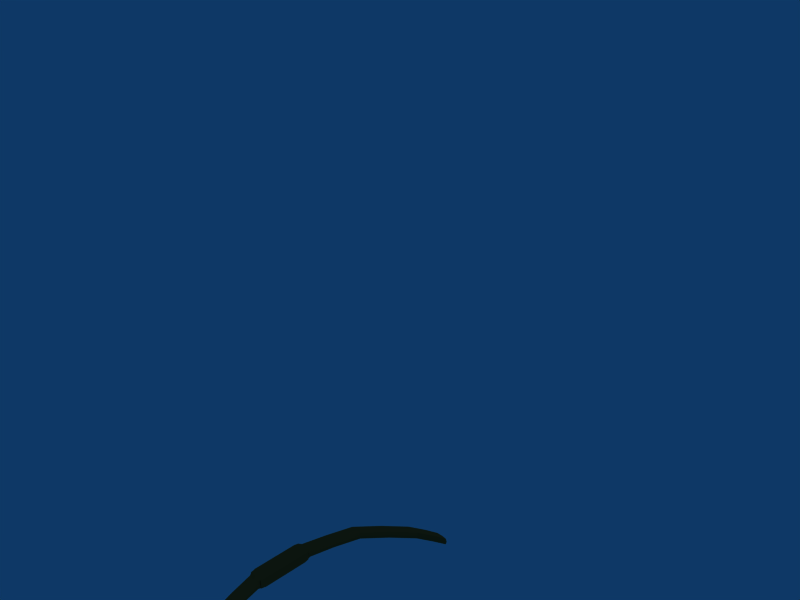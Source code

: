 # Source: bow6.blend  (saved by Blender 2.63.0; exported with 4.5.12 LTS)
import bpy
from mathutils import Matrix  # noqa: F401  (used for matrix-valued properties, if any)

bpy.ops.wm.read_factory_settings(use_empty=True)
scene = bpy.context.scene
scene.name = 'Scene'

# ---- collections
col_collection_1 = bpy.data.collections.new('Collection 1'); scene.collection.children.link(col_collection_1)

# ---- materials (node trees are filled in below, after node groups)
mat_material = bpy.data.materials.new('Material')
mat_material.alpha_threshold = 0.0
mat_material.use_transparent_shadow = False
mat_material.preview_render_type = 'FLAT'
mat_material.diffuse_color = (0.5136, 0.3209, 0.1328, 1.0)
mat_material.specular_color = (0.3628, 0.305, 0.2862)
mat_material.roughness = 0.5
mat_material.specular_intensity = 0.0
mat_material.line_color = (0.0, 0.0, 0.0, 1.0)

# ---- material node trees

# ---- world
world_world = bpy.data.worlds.new('World'); scene.world = world_world
world_world.color = (0.05656, 0.2208, 0.4)
world_world.use_sun_shadow = False
world_world.sun_shadow_jitter_overblur = 0.0
world_world.cycles.sampling_method = 'MANUAL'
world_world.cycles.sample_map_resolution = 256

# ---- cameras
cam_camera = bpy.data.cameras.new('Camera')
cam_camera.passepartout_alpha = 0.2
cam_camera.clip_end = 100.0
cam_camera.lens = 35.0
cam_camera.sensor_width = 32.0
cam_camera.sensor_height = 18.0
cam_camera.ortho_scale = 7.314
cam_camera.show_passepartout = False
cam_camera.show_safe_areas = True
cam_camera.dof.focus_distance = 0.0
cam_camera.dof.aperture_fstop = 128.0

# ---- lights
light_spot = bpy.data.lights.new('Spot', 'POINT')
light_spot.transmission_factor = 0.0
light_spot.cutoff_distance = 30.0
light_spot.energy = 100.0
light_spot.shadow_buffer_clip_start = 1.001
light_spot.shadow_soft_size = 1.0
light_spot.shadow_maximum_resolution = 0.006
light_spot.use_absolute_resolution = True
light_spot.cycles.use_multiple_importance_sampling = False

# ---- meshes
me_cube = bpy.data.meshes.new('Cube')
me_cube.from_pydata([(-0.7938, -0.5938, -0.9963), (-0.5125, -0.8875, -0.9963), (-0.6, -0.8875, -0.9963), (-0.8812, -0.5937, -0.9963), (-0.7937, -0.5938, -0.9438), (-0.5125, -0.8875, -0.9438), (-0.6, -0.8875, -0.9438), (-0.8812, -0.5938, -0.9438), (-0.9905, -0.22, -0.9425), (-0.9, -0.22, -0.9425), (-0.9905, -0.22, -0.9975), (-0.9, -0.22, -0.9975), (-0.9, 0.22, -0.9975), (-0.9905, 0.22, -0.9975), (-0.9, 0.22, -0.9425), (-0.9905, 0.22, -0.9425), (-0.8812, 0.5938, -0.9438), (-0.7937, 0.5937, -0.9438), (-0.8812, 0.5938, -0.9963), (-0.7938, 0.5937, -0.9963), (-0.5125, 0.8875, -0.9962), (-0.6, 0.8875, -0.9962), (-0.5125, 0.8875, -0.9438), (-0.6, 0.8875, -0.9438), (-0.8994, 0.2, -0.9431), (-0.8994, 0.2, -0.9969), (-0.8994, -0.2, -0.9969), (-0.8994, -0.2, -0.9431), (-0.8906, -0.175, -0.9431), (-0.8906, -0.175, -0.9969), (-0.8906, 0.175, -0.9969), (-0.8906, 0.175, -0.9431), (-1.009, 0.175, -0.9431), (-1.009, 0.175, -0.9969), (-1.009, -0.175, -0.9969), (-1.009, -0.175, -0.9431), (-1.009, -0.1667, -0.9308), (-1.009, 0.1667, -0.9308), (-0.8908, 0.1667, -0.9308), (-0.8908, -0.1667, -0.9308), (-0.8994, -0.175, -0.9306), (-0.8994, 0.175, -0.9306), (-0.9944, 0.175, -0.9306), (-0.9062, 0.175, -0.9306), (-0.9062, -0.175, -0.9306), (-0.9944, -0.175, -0.9306), (-1.009, -0.1667, -1.009), (-1.009, 0.1667, -1.009), (-0.8908, 0.1667, -1.009), (-0.8908, -0.1667, -1.009), (-0.8994, -0.175, -1.009), (-0.8994, 0.175, -1.009), (-0.9944, 0.175, -1.009), (-0.9063, 0.175, -1.009), (-0.9063, -0.175, -1.009), (-0.9944, -0.175, -1.009), (-0.325, 0.9917, -0.995), (-0.4083, 0.9917, -0.995), (-0.325, 0.9917, -0.945), (-0.4083, 0.9917, -0.945), (-0.325, -0.9917, -0.995), (-0.4083, -0.9917, -0.995), (-0.325, -0.9917, -0.945), (-0.4083, -0.9917, -0.945), (-0.6563, -0.75, -0.9963), (-0.8375, -0.5937, -1.0), (-0.7875, -0.5938, -0.97), (-0.5563, -0.8875, -1.0), (-0.5063, -0.8875, -0.97), (-0.7437, -0.75, -0.9963), (-0.6063, -0.8875, -0.97), (-0.8875, -0.5937, -0.97), (-0.6563, -0.75, -0.9438), (-0.8375, -0.5938, -0.94), (-0.5563, -0.8875, -0.94), (-0.7438, -0.75, -0.9438), (-0.8562, -0.4, -0.9438), (-0.9437, -0.225, -0.9394), (-0.9437, -0.4, -0.9438), (-0.9944, -0.225, -0.97), (-0.9437, -0.4, -0.9963), (-0.8563, -0.4, -0.9963), (-0.8937, -0.225, -0.97), (-0.9437, -0.225, -1.001), (-0.9437, 0.225, -1.001), (-0.8937, 0.225, -0.97), (-0.9944, 0.225, -0.97), (-0.9437, 0.225, -0.9394), (-0.8562, 0.4, -0.9438), (-0.8375, 0.5937, -0.94), (-0.9437, 0.4, -0.9438), (-0.8875, 0.5938, -0.97), (-0.9437, 0.4, -0.9963), (-0.8563, 0.4, -0.9963), (-0.7875, 0.5937, -0.97), (-0.8375, 0.5938, -1.0), (-0.7437, 0.75, -0.9963), (-0.5562, 0.8875, -1.0), (-0.6562, 0.75, -0.9963), (-0.5062, 0.8875, -0.97), (-0.6562, 0.75, -0.9438), (-0.7437, 0.75, -0.9438), (-0.6062, 0.8875, -0.97), (-0.5562, 0.8875, -0.94), (-0.9, -0.2, -0.9431), (-0.9, 0.2, -0.9431), (-0.8994, 0.2, -0.97), (-0.9, 0.2, -0.9969), (-0.9, -0.2, -0.9969), (-0.8994, -0.2, -0.97), (-0.895, -0.2, -0.9969), (-0.8906, -0.175, -0.97), (-0.895, -0.2, -0.9431), (-0.895, 0.2, -0.9969), (-0.89, -1.369e-07, -0.9969), (-0.895, 0.2, -0.9431), (-0.8906, 0.175, -0.97), (-0.89, -5.541e-07, -0.9431), (-1.005, 0.2, -0.9969), (-1.009, 0.175, -0.97), (-1.005, 0.2, -0.9431), (-1.01, 2.701e-08, -0.9431), (-1.005, -0.2, -0.9431), (-1.005, -0.2, -0.9969), (-1.01, 3.399e-07, -0.9969), (-1.009, -0.175, -0.97), (-0.9944, -0.2, -0.935), (-1.005, -0.175, -0.9306), (-1.009, -0.175, -0.935), (-1.009, 1.118e-08, -0.9306), (-1.009, 0.175, -0.935), (-1.005, 0.175, -0.9306), (-0.9944, 0.2, -0.935), (-0.8906, 0.175, -0.935), (-0.8906, -5.923e-07, -0.9306), (-0.8906, -0.175, -0.935), (-0.8994, 0.2, -0.935), (-0.895, 0.175, -0.9306), (-0.895, -0.175, -0.9306), (-0.8994, -0.2, -0.935), (-0.9062, 0.2, -0.935), (-0.9, 0.175, -0.9306), (-0.9, -0.175, -0.9306), (-0.9062, -0.2, -0.935), (-0.95, 0.175, -0.9306), (-0.95, -0.175, -0.9306), (-0.9062, -5.541e-07, -0.93), (-0.9944, -3.26e-08, -0.93), (-0.8994, -5.849e-07, -0.93), (-1.009, 0.175, -1.005), (-1.009, 3.688e-07, -1.009), (-1.009, -0.175, -1.005), (-1.005, -0.175, -1.009), (-0.9944, -0.2, -1.005), (-0.9944, 0.2, -1.005), (-1.005, 0.175, -1.009), (-0.8906, -0.175, -1.005), (-0.8906, -1.155e-07, -1.009), (-0.8906, 0.175, -1.005), (-0.895, 0.175, -1.009), (-0.8994, 0.2, -1.005), (-0.8994, -0.2, -1.005), (-0.895, -0.175, -1.009), (-0.9063, -0.2, -1.005), (-0.9, -0.175, -1.009), (-0.9, 0.175, -1.009), (-0.9063, 0.2, -1.005), (-0.95, 0.175, -1.009), (-0.95, -0.175, -1.009), (-0.9944, 3.325e-07, -1.01), (-0.9063, -8.475e-08, -1.01), (-0.8994, -1.08e-07, -1.01), (-0.3625, 0.9938, -0.9962), (-0.3187, 0.9937, -0.97), (-0.4062, 0.9938, -0.97), (-0.3625, 0.9937, -0.9437), (-0.4937, 0.95, -0.9437), (-0.4937, 0.95, -0.9962), (-0.4062, 0.95, -0.9437), (-0.4062, 0.95, -0.9962), (-0.3625, -0.9937, -0.9963), (-0.3188, -0.9938, -0.97), (-0.4063, -0.9937, -0.97), (-0.3625, -0.9938, -0.9438), (-0.4938, -0.95, -0.9438), (-0.4938, -0.95, -0.9963), (-0.4063, -0.95, -0.9438), (-0.4063, -0.95, -0.9963), (-0.7, -0.75, -1.0), (-0.7, -0.75, -0.94), (-0.65, -0.75, -0.97), (-0.5, -0.95, -0.97), (-0.75, -0.75, -0.97), (-0.9, -0.4, -0.94), (-0.95, -0.4, -0.97), (-0.85, -0.4, -0.97), (-0.9, -0.4, -1.0), (-0.9, 0.4, -0.94), (-0.95, 0.4, -0.97), (-0.85, 0.4, -0.97), (-0.9, 0.4, -1.0), (-0.7, 0.75, -1.0), (-0.65, 0.75, -0.97), (-0.75, 0.75, -0.97), (-0.7, 0.75, -0.94), (-0.5, 0.95, -0.97), (-0.9, 0.2, -0.97), (-0.9, -0.2, -0.97), (-0.895, -0.2, -0.97), (-0.895, 0.2, -0.97), (-0.89, -3.446e-07, -0.97), (-1.005, 0.2, -0.97), (-1.005, -0.2, -0.97), (-1.01, 1.881e-07, -0.97), (-1.005, -0.2, -0.935), (-1.01, 7.451e-09, -0.935), (-1.005, 0.2, -0.935), (-0.89, -5.886e-07, -0.935), (-0.895, 0.2, -0.935), (-0.895, -0.2, -0.935), (-0.9, 0.2, -0.935), (-0.9, -0.2, -0.935), (-0.95, 0.2, -0.935), (-0.95, -0.2, -0.935), (-0.95, -2.887e-07, -0.93), (-0.9, -5.886e-07, -0.93), (-0.895, -5.886e-07, -0.93), (-1.005, 7.451e-09, -0.93), (-1.01, 3.651e-07, -1.005), (-1.005, -0.2, -1.005), (-1.005, 0.2, -1.005), (-0.89, -1.118e-07, -1.005), (-0.895, 0.2, -1.005), (-0.895, -0.2, -1.005), (-0.9, -0.2, -1.005), (-0.9, 0.2, -1.005), (-0.95, 0.2, -1.005), (-0.95, -0.2, -1.005), (-0.95, 1.285e-07, -1.01), (-0.9, -1.118e-07, -1.01), (-0.895, -1.118e-07, -1.01), (-1.005, 3.651e-07, -1.01), (-0.35, 1.0, -0.97), (-0.4, 0.95, -0.97), (-0.45, 0.95, -0.94), (-0.45, 0.95, -1.0), (-0.35, -1.0, -0.97), (-0.45, -0.95, -0.94), (-0.45, -0.95, -1.0), (-0.4, -0.95, -0.97)], [], [(188, 67, 2, 69), (189, 75, 6, 74), (190, 72, 5, 68), (191, 184, 6, 70), (192, 75, 7, 71), (193, 76, 9, 77), (194, 78, 8, 79), (195, 81, 11, 82), (196, 80, 10, 83), (197, 88, 17, 89), (198, 90, 16, 91), (199, 93, 19, 94), (200, 92, 18, 95), (201, 96, 21, 97), (202, 98, 20, 99), (203, 101, 23, 102), (204, 100, 22, 103), (205, 176, 59, 174), (206, 105, 24, 106), (207, 108, 26, 109), (208, 110, 29, 111), (209, 115, 31, 116), (210, 114, 30, 116), (211, 118, 33, 119), (212, 122, 35, 125), (213, 121, 32, 119), (214, 126, 45, 127), (215, 128, 36, 129), (216, 130, 37, 131), (217, 133, 38, 134), (218, 136, 41, 137), (219, 135, 39, 138), (220, 140, 43, 141), (221, 139, 40, 142), (222, 132, 42, 144), (223, 143, 44, 145), (224, 146, 43, 144), (225, 142, 40, 148), (226, 138, 39, 134), (227, 131, 37, 129), (228, 149, 47, 150), (229, 151, 46, 152), (230, 154, 52, 155), (231, 156, 49, 157), (232, 158, 48, 159), (233, 161, 50, 162), (234, 163, 54, 164), (235, 160, 51, 165), (236, 166, 53, 167), (237, 153, 55, 168), (238, 169, 52, 167), (239, 165, 51, 171), (240, 159, 48, 157), (241, 152, 46, 150), (242, 172, 57, 174), (243, 178, 22, 99), (244, 176, 23, 103), (245, 177, 57, 172), (246, 183, 63, 182), (247, 184, 63, 183), (248, 185, 2, 67), (249, 186, 62, 181), (65, 188, 69, 3), (0, 64, 188, 65), (64, 1, 67, 188), (72, 189, 74, 5), (4, 73, 189, 72), (73, 7, 75, 189), (64, 190, 68, 1), (0, 66, 190, 64), (66, 4, 72, 190), (185, 191, 70, 2), (61, 182, 191, 185), (182, 63, 184, 191), (69, 192, 71, 3), (2, 70, 192, 69), (70, 6, 75, 192), (78, 193, 77, 8), (7, 73, 193, 78), (73, 4, 76, 193), (80, 194, 79, 10), (3, 71, 194, 80), (71, 7, 78, 194), (76, 195, 82, 9), (4, 66, 195, 76), (66, 0, 81, 195), (81, 196, 83, 11), (0, 65, 196, 81), (65, 3, 80, 196), (90, 197, 89, 16), (15, 87, 197, 90), (87, 14, 88, 197), (92, 198, 91, 18), (13, 86, 198, 92), (86, 15, 90, 198), (88, 199, 94, 17), (14, 85, 199, 88), (85, 12, 93, 199), (93, 200, 95, 19), (12, 84, 200, 93), (84, 13, 92, 200), (98, 201, 97, 20), (19, 95, 201, 98), (95, 18, 96, 201), (100, 202, 99, 22), (17, 94, 202, 100), (94, 19, 98, 202), (96, 203, 102, 21), (18, 91, 203, 96), (91, 16, 101, 203), (101, 204, 103, 23), (16, 89, 204, 101), (89, 17, 100, 204), (177, 205, 174, 57), (21, 102, 205, 177), (102, 23, 176, 205), (107, 206, 106, 25), (12, 85, 206, 107), (85, 14, 105, 206), (104, 207, 109, 27), (9, 82, 207, 104), (82, 11, 108, 207), (112, 208, 111, 28), (27, 109, 208, 112), (109, 26, 110, 208), (113, 209, 116, 30), (25, 106, 209, 113), (106, 24, 115, 209), (117, 210, 116, 31), (28, 111, 210, 117), (111, 29, 114, 210), (120, 211, 119, 32), (15, 86, 211, 120), (86, 13, 118, 211), (123, 212, 125, 34), (10, 79, 212, 123), (79, 8, 122, 212), (124, 213, 119, 33), (34, 125, 213, 124), (125, 35, 121, 213), (128, 214, 127, 36), (35, 122, 214, 128), (122, 8, 126, 214), (130, 215, 129, 37), (32, 121, 215, 130), (121, 35, 128, 215), (132, 216, 131, 42), (15, 120, 216, 132), (120, 32, 130, 216), (135, 217, 134, 39), (28, 117, 217, 135), (117, 31, 133, 217), (133, 218, 137, 38), (31, 115, 218, 133), (115, 24, 136, 218), (139, 219, 138, 40), (27, 112, 219, 139), (112, 28, 135, 219), (136, 220, 141, 41), (24, 105, 220, 136), (105, 14, 140, 220), (143, 221, 142, 44), (9, 104, 221, 143), (104, 27, 139, 221), (140, 222, 144, 43), (14, 87, 222, 140), (87, 15, 132, 222), (126, 223, 145, 45), (8, 77, 223, 126), (77, 9, 143, 223), (147, 224, 144, 42), (45, 145, 224, 147), (145, 44, 146, 224), (141, 225, 148, 41), (43, 146, 225, 141), (146, 44, 142, 225), (137, 226, 134, 38), (41, 148, 226, 137), (148, 40, 138, 226), (127, 227, 129, 36), (45, 147, 227, 127), (147, 42, 131, 227), (151, 228, 150, 46), (34, 124, 228, 151), (124, 33, 149, 228), (153, 229, 152, 55), (10, 123, 229, 153), (123, 34, 151, 229), (149, 230, 155, 47), (33, 118, 230, 149), (118, 13, 154, 230), (158, 231, 157, 48), (30, 114, 231, 158), (114, 29, 156, 231), (160, 232, 159, 51), (25, 113, 232, 160), (113, 30, 158, 232), (156, 233, 162, 49), (29, 110, 233, 156), (110, 26, 161, 233), (161, 234, 164, 50), (26, 108, 234, 161), (108, 11, 163, 234), (166, 235, 165, 53), (12, 107, 235, 166), (107, 25, 160, 235), (154, 236, 167, 52), (13, 84, 236, 154), (84, 12, 166, 236), (163, 237, 168, 54), (11, 83, 237, 163), (83, 10, 153, 237), (170, 238, 167, 53), (54, 168, 238, 170), (168, 55, 169, 238), (164, 239, 171, 50), (54, 170, 239, 164), (170, 53, 165, 239), (162, 240, 157, 49), (50, 171, 240, 162), (171, 51, 159, 240), (155, 241, 150, 47), (52, 169, 241, 155), (169, 55, 152, 241), (175, 242, 174, 59), (58, 173, 242, 175), (173, 56, 172, 242), (179, 243, 99, 20), (56, 173, 243, 179), (173, 58, 178, 243), (178, 244, 103, 22), (58, 175, 244, 178), (175, 59, 176, 244), (179, 245, 172, 56), (20, 97, 245, 179), (97, 21, 177, 245), (180, 246, 182, 61), (60, 181, 246, 180), (181, 62, 183, 246), (186, 247, 183, 62), (5, 74, 247, 186), (74, 6, 184, 247), (187, 248, 67, 1), (60, 180, 248, 187), (180, 61, 185, 248), (187, 249, 181, 60), (1, 68, 249, 187), (68, 5, 186, 249)])
_uv = me_cube.uv_layers.new(name='UVMap')
_uv.uv.foreach_set('vector', [0.6123, 0.9043, 0.7012, 0.958, 0.6738, 0.958, 0.5859, 0.9043, 0.2305, 0.9043, 0.2568, 0.9043, 0.1689, 0.958, 0.1416, 0.958, 0.9835, 0.2592, 0.9674, 0.2629, 0.9676, 0.1742, 0.9837, 0.1704, 0.951, 0.4893, 0.9349, 0.4932, 0.9347, 0.4284, 0.9508, 0.4245, 0.8685, 4.927e-05, 0.8846, 9.849e-05, 0.8843, 0.09583, 0.8683, 0.09578, 0.3535, 0.7666, 0.3262, 0.7666, 0.3535, 0.6963, 0.3809, 0.6982, 0.8679, 0.2145, 0.884, 0.2145, 0.8844, 0.3248, 0.8676, 0.3217, 0.9127, 0.1226, 0.8966, 0.1226, 0.8962, 0.01227, 0.913, 0.01538, 0.4893, 0.7666, 0.4629, 0.7666, 0.4336, 0.6963, 0.4619, 0.6982, 0.3545, 0.4521, 0.3281, 0.4521, 0.29, 0.376, 0.3174, 0.376, 0.8664, 0.7047, 0.8825, 0.7047, 0.8821, 0.8234, 0.866, 0.8234, 0.9134, 0.4597, 0.9295, 0.4597, 0.9299, 0.5784, 0.9138, 0.5784, 0.4883, 0.4521, 0.4609, 0.4521, 0.499, 0.376, 0.5254, 0.376, 0.6094, 0.3145, 0.583, 0.3145, 0.6709, 0.2598, 0.6973, 0.2598, 0.9568, 0.6781, 0.9729, 0.6743, 0.9726, 0.763, 0.9565, 0.7668, 0.9513, 0.263, 0.9352, 0.2593, 0.9349, 0.1719, 0.951, 0.1756, 0.2334, 0.3145, 0.2061, 0.3145, 0.1182, 0.2598, 0.1455, 0.2598, 0.9508, 0.1108, 0.9347, 0.1071, 0.9353, 0.05492, 0.9506, 0.05361, 0.9345, 0.6216, 0.9345, 0.6051, 0.9349, 0.6051, 0.9349, 0.6216, 0.9345, 0.3156, 0.9346, 0.2992, 0.935, 0.2992, 0.9349, 0.3157, 0.9155, 0.6743, 0.932, 0.6742, 0.932, 0.6895, 0.9156, 0.6896, 0.9163, 0.9194, 0.8998, 0.9194, 0.8998, 0.9041, 0.9162, 0.904, 0.9159, 0.7968, 0.9324, 0.7968, 0.9327, 0.904, 0.9162, 0.904, 0.8668, 0.5821, 0.8503, 0.5821, 0.8503, 0.5668, 0.8668, 0.5668, 0.8675, 0.337, 0.884, 0.3371, 0.8839, 0.3524, 0.8675, 0.3524, 0.8671, 0.4596, 0.8836, 0.4596, 0.8833, 0.5669, 0.8668, 0.5668, 0.418, 0.6885, 0.4111, 0.6885, 0.4121, 0.6787, 0.418, 0.6787, 0.8886, 0.4596, 0.8889, 0.3524, 0.8914, 0.3575, 0.8913, 0.4597, 0.8882, 0.5822, 0.8883, 0.5669, 0.8908, 0.5618, 0.8909, 0.5669, 0.8945, 0.7969, 0.8948, 0.9041, 0.8922, 0.899, 0.8918, 0.7969, 0.3516, 0.5312, 0.3545, 0.5312, 0.3545, 0.541, 0.3516, 0.541, 0.3506, 0.6885, 0.3477, 0.6787, 0.3486, 0.6748, 0.3506, 0.6787, 0.3545, 0.5312, 0.3584, 0.5312, 0.3584, 0.541, 0.3545, 0.541, 0.3535, 0.6885, 0.3535, 0.6885, 0.3535, 0.6787, 0.3535, 0.6787, 0.3848, 0.5312, 0.4121, 0.5312, 0.4121, 0.541, 0.3848, 0.541, 0.3848, 0.6885, 0.3574, 0.6885, 0.3574, 0.6787, 0.3848, 0.6787, 0.3848, 0.6094, 0.3584, 0.6094, 0.3584, 0.541, 0.3848, 0.541, 0.3545, 0.6094, 0.3535, 0.6787, 0.3535, 0.6787, 0.3535, 0.6094, 0.3516, 0.6094, 0.3506, 0.6787, 0.3486, 0.6748, 0.3486, 0.6094, 0.4189, 0.6094, 0.4189, 0.541, 0.4209, 0.5439, 0.4209, 0.6094, 0.8457, 0.4595, 0.8454, 0.5667, 0.8428, 0.5616, 0.843, 0.4595, 0.8461, 0.337, 0.846, 0.3523, 0.8435, 0.3574, 0.8433, 0.3523, 0.4238, 0.5312, 0.4307, 0.5312, 0.4307, 0.541, 0.4238, 0.541, 0.9373, 0.7967, 0.937, 0.6895, 0.9396, 0.6946, 0.94, 0.7967, 0.4912, 0.5312, 0.4941, 0.541, 0.4941, 0.5439, 0.4912, 0.541, 0.4922, 0.6885, 0.4893, 0.6885, 0.4893, 0.6787, 0.4922, 0.6787, 0.4893, 0.6885, 0.4854, 0.6885, 0.4854, 0.6787, 0.4893, 0.6787, 0.4883, 0.5312, 0.4883, 0.5312, 0.4883, 0.541, 0.4883, 0.541, 0.458, 0.5312, 0.4844, 0.5312, 0.4844, 0.541, 0.458, 0.541, 0.458, 0.6885, 0.4307, 0.6885, 0.4307, 0.6787, 0.458, 0.6787, 0.458, 0.6094, 0.4307, 0.6094, 0.4307, 0.541, 0.458, 0.541, 0.4883, 0.6094, 0.4883, 0.541, 0.4883, 0.541, 0.4893, 0.6094, 0.4912, 0.6094, 0.4912, 0.541, 0.4941, 0.5439, 0.4941, 0.6094, 0.4238, 0.6094, 0.4248, 0.6787, 0.4219, 0.6748, 0.4219, 0.6094, 0.9505, 0.01918, 0.9666, 0.02676, 0.966, 0.05483, 0.9506, 0.05361, 0.9563, 0.8322, 0.9402, 0.8283, 0.9404, 0.7629, 0.9565, 0.7668, 0.08008, 0.2354, 0.1074, 0.2354, 0.1719, 0.2598, 0.1455, 0.2598, 0.7627, 0.2354, 0.7354, 0.2354, 0.7881, 0.2188, 0.8164, 0.2178, 0.9513, 0.581, 0.9352, 0.5734, 0.9359, 0.5453, 0.9512, 0.5465, 0.07715, 0.9824, 0.1035, 0.9834, 0.05078, 0.999, 0.02344, 1.0, 0.7656, 0.9824, 0.7393, 0.9834, 0.6738, 0.958, 0.7012, 0.958, 0.9839, 0.105, 0.9678, 0.1088, 0.9688, 0.05882, 0.9841, 0.05503, 0.5283, 0.8428, 0.6123, 0.9043, 0.5859, 0.9043, 0.501, 0.8428, 0.5547, 0.8428, 0.6396, 0.9043, 0.6123, 0.9043, 0.5283, 0.8428, 0.6396, 0.9043, 0.7275, 0.958, 0.7012, 0.958, 0.6123, 0.9043, 0.2031, 0.9043, 0.2305, 0.9043, 0.1416, 0.958, 0.1152, 0.958, 0.2881, 0.8428, 0.3145, 0.8428, 0.2305, 0.9043, 0.2031, 0.9043, 0.3145, 0.8428, 0.3418, 0.8428, 0.2568, 0.9043, 0.2305, 0.9043, 0.9995, 0.263, 0.9835, 0.2592, 0.9837, 0.1704, 0.9998, 0.1743, 0.8962, 0.2413, 0.9123, 0.2413, 0.912, 0.3371, 0.8959, 0.337, 0.9123, 0.2413, 0.9284, 0.2414, 0.9281, 0.3371, 0.912, 0.3371, 0.9671, 0.4931, 0.951, 0.4893, 0.9508, 0.4245, 0.9669, 0.4283, 0.9665, 0.5452, 0.9512, 0.5465, 0.951, 0.4893, 0.9671, 0.4931, 0.9512, 0.5465, 0.9359, 0.5453, 0.9349, 0.4932, 0.951, 0.4893, 0.8525, 0.0, 0.8685, 4.927e-05, 0.8683, 0.09578, 0.8522, 0.09573, 0.9669, 0.4283, 0.9508, 0.4245, 0.9506, 0.3371, 0.9666, 0.3409, 0.9508, 0.4245, 0.9347, 0.4284, 0.9345, 0.341, 0.9506, 0.3371, 0.3799, 0.7666, 0.3535, 0.7666, 0.3809, 0.6982, 0.4092, 0.6963, 0.3418, 0.8428, 0.3145, 0.8428, 0.3535, 0.7666, 0.3799, 0.7666, 0.3145, 0.8428, 0.2881, 0.8428, 0.3262, 0.7666, 0.3535, 0.7666, 0.8518, 0.2144, 0.8679, 0.2145, 0.8676, 0.3217, 0.8507, 0.3247, 0.8522, 0.09573, 0.8683, 0.09578, 0.8679, 0.2145, 0.8518, 0.2144, 0.8683, 0.09578, 0.8843, 0.09583, 0.884, 0.2145, 0.8679, 0.2145, 0.9287, 0.1227, 0.9127, 0.1226, 0.913, 0.01538, 0.9298, 0.01237, 0.9284, 0.2414, 0.9123, 0.2413, 0.9127, 0.1226, 0.9287, 0.1227, 0.9123, 0.2413, 0.8962, 0.2413, 0.8966, 0.1226, 0.9127, 0.1226, 0.5156, 0.7666, 0.4893, 0.7666, 0.4619, 0.6982, 0.4893, 0.6963, 0.5547, 0.8428, 0.5283, 0.8428, 0.4893, 0.7666, 0.5156, 0.7666, 0.5283, 0.8428, 0.501, 0.8428, 0.4629, 0.7666, 0.4893, 0.7666, 0.3818, 0.4521, 0.3545, 0.4521, 0.3174, 0.376, 0.3438, 0.376, 0.4102, 0.5234, 0.3818, 0.5215, 0.3545, 0.4521, 0.3818, 0.4521, 0.3818, 0.5215, 0.3545, 0.5225, 0.3281, 0.4521, 0.3545, 0.4521, 0.8503, 0.7046, 0.8664, 0.7047, 0.866, 0.8234, 0.8499, 0.8233, 0.8499, 0.5943, 0.8667, 0.5974, 0.8664, 0.7047, 0.8503, 0.7046, 0.8667, 0.5974, 0.8836, 0.5944, 0.8825, 0.7047, 0.8664, 0.7047, 0.8973, 0.4598, 0.9134, 0.4597, 0.9138, 0.5784, 0.8977, 0.5785, 0.8962, 0.3495, 0.9131, 0.3525, 0.9134, 0.4597, 0.8973, 0.4598, 0.9131, 0.3525, 0.9299, 0.3494, 0.9295, 0.4597, 0.9134, 0.4597, 0.5146, 0.4521, 0.4883, 0.4521, 0.5254, 0.376, 0.5527, 0.376, 0.4883, 0.5225, 0.4609, 0.5215, 0.4883, 0.4521, 0.5146, 0.4521, 0.4609, 0.5215, 0.4326, 0.5234, 0.4609, 0.4521, 0.4883, 0.4521, 0.6367, 0.3145, 0.6094, 0.3145, 0.6973, 0.2598, 0.7246, 0.2598, 0.5527, 0.376, 0.5254, 0.376, 0.6094, 0.3145, 0.6367, 0.3145, 0.5254, 0.376, 0.499, 0.376, 0.583, 0.3145, 0.6094, 0.3145, 0.9407, 0.6742, 0.9568, 0.6781, 0.9565, 0.7668, 0.9404, 0.7629, 0.8977, 0.5785, 0.9138, 0.5784, 0.9141, 0.6742, 0.898, 0.6742, 0.9138, 0.5784, 0.9299, 0.5784, 0.9302, 0.6741, 0.9141, 0.6742, 0.9674, 0.2592, 0.9513, 0.263, 0.951, 0.1756, 0.9671, 0.1718, 0.8499, 0.8233, 0.866, 0.8234, 0.8657, 0.9191, 0.8496, 0.9191, 0.866, 0.8234, 0.8821, 0.8234, 0.8818, 0.9192, 0.8657, 0.9191, 0.2598, 0.3145, 0.2334, 0.3145, 0.1455, 0.2598, 0.1719, 0.2598, 0.3438, 0.376, 0.3174, 0.376, 0.2334, 0.3145, 0.2598, 0.3145, 0.3174, 0.376, 0.29, 0.376, 0.2061, 0.3145, 0.2334, 0.3145, 0.9669, 0.107, 0.9508, 0.1108, 0.9506, 0.05361, 0.966, 0.05483, 0.9671, 0.1718, 0.951, 0.1756, 0.9508, 0.1108, 0.9669, 0.107, 0.951, 0.1756, 0.9349, 0.1719, 0.9347, 0.1071, 0.9508, 0.1108, 0.9346, 0.6381, 0.9345, 0.6216, 0.9349, 0.6216, 0.935, 0.6381, 0.9299, 0.3494, 0.9131, 0.3525, 0.913, 0.3372, 0.9295, 0.3371, 0.9131, 0.3525, 0.8962, 0.3495, 0.8966, 0.3372, 0.913, 0.3372, 0.9345, 0.3321, 0.9345, 0.3156, 0.9349, 0.3157, 0.9349, 0.3321, 0.9298, 0.01237, 0.913, 0.01538, 0.913, 6.591e-05, 0.9295, 0.0001166, 0.913, 0.01538, 0.8962, 0.01227, 0.8966, 1.526e-05, 0.913, 6.591e-05, 0.8991, 0.6743, 0.9155, 0.6743, 0.9156, 0.6896, 0.8991, 0.6896, 0.9349, 0.3321, 0.9349, 0.3157, 0.9376, 0.3157, 0.9376, 0.3321, 0.9349, 0.3157, 0.935, 0.2992, 0.9377, 0.2992, 0.9376, 0.3157, 0.9327, 0.9193, 0.9163, 0.9194, 0.9162, 0.904, 0.9327, 0.904, 0.935, 0.6381, 0.9349, 0.6216, 0.9376, 0.6216, 0.9377, 0.6381, 0.9349, 0.6216, 0.9349, 0.6051, 0.9376, 0.6051, 0.9376, 0.6216, 0.8994, 0.7969, 0.9159, 0.7968, 0.9162, 0.904, 0.8998, 0.9041, 0.8991, 0.6896, 0.9156, 0.6896, 0.9159, 0.7968, 0.8994, 0.7969, 0.9156, 0.6896, 0.932, 0.6895, 0.9324, 0.7968, 0.9159, 0.7968, 0.8832, 0.5822, 0.8668, 0.5821, 0.8668, 0.5668, 0.8833, 0.5669, 0.8836, 0.5944, 0.8667, 0.5974, 0.8668, 0.5821, 0.8832, 0.5822, 0.8667, 0.5974, 0.8499, 0.5943, 0.8503, 0.5821, 0.8668, 0.5821, 0.851, 0.337, 0.8675, 0.337, 0.8675, 0.3524, 0.851, 0.3523, 0.8507, 0.3247, 0.8676, 0.3217, 0.8675, 0.337, 0.851, 0.337, 0.8676, 0.3217, 0.8844, 0.3248, 0.884, 0.3371, 0.8675, 0.337, 0.8507, 0.4595, 0.8671, 0.4596, 0.8668, 0.5668, 0.8503, 0.5668, 0.851, 0.3523, 0.8675, 0.3524, 0.8671, 0.4596, 0.8507, 0.4595, 0.8675, 0.3524, 0.8839, 0.3524, 0.8836, 0.4596, 0.8671, 0.4596, 0.8889, 0.3524, 0.889, 0.3371, 0.8916, 0.3524, 0.8914, 0.3575, 0.8839, 0.3524, 0.884, 0.3371, 0.889, 0.3371, 0.8889, 0.3524, 0.418, 0.6885, 0.4092, 0.6963, 0.4111, 0.6885, 0.418, 0.6885, 0.8883, 0.5669, 0.8886, 0.4596, 0.8913, 0.4597, 0.8908, 0.5618, 0.8833, 0.5669, 0.8836, 0.4596, 0.8886, 0.4596, 0.8883, 0.5669, 0.8836, 0.4596, 0.8839, 0.3524, 0.8889, 0.3524, 0.8886, 0.4596, 0.4121, 0.5312, 0.4189, 0.5312, 0.4189, 0.541, 0.4121, 0.541, 0.4102, 0.5234, 0.4189, 0.5312, 0.4189, 0.5312, 0.4121, 0.5312, 0.8832, 0.5822, 0.8833, 0.5669, 0.8883, 0.5669, 0.8882, 0.5822, 0.8941, 0.6897, 0.8945, 0.7969, 0.8918, 0.7969, 0.8916, 0.6948, 0.8991, 0.6896, 0.8994, 0.7969, 0.8945, 0.7969, 0.8941, 0.6897, 0.8994, 0.7969, 0.8998, 0.9041, 0.8948, 0.9041, 0.8945, 0.7969, 0.3486, 0.541, 0.3516, 0.5312, 0.3516, 0.541, 0.3486, 0.5439, 0.8998, 0.9041, 0.8998, 0.9194, 0.8948, 0.9194, 0.8948, 0.9041, 0.9376, 0.6051, 0.9349, 0.6051, 0.9349, 0.6002, 0.9375, 0.6001, 0.3535, 0.6885, 0.3506, 0.6885, 0.3506, 0.6787, 0.3535, 0.6787, 0.9349, 0.3321, 0.9376, 0.3321, 0.9375, 0.3371, 0.9349, 0.3371, 0.8991, 0.6743, 0.8991, 0.6896, 0.8941, 0.6897, 0.8941, 0.6743, 0.3545, 0.5312, 0.3545, 0.5312, 0.3545, 0.541, 0.3545, 0.541, 0.9349, 0.6051, 0.9345, 0.6051, 0.9345, 0.6002, 0.9349, 0.6002, 0.8966, 0.3372, 0.8962, 0.3495, 0.8916, 0.3372, 0.8916, 0.3372, 0.3574, 0.6885, 0.3535, 0.6885, 0.3535, 0.6787, 0.3574, 0.6787, 0.9298, 0.01237, 0.9295, 0.0001166, 0.9345, 0.0001319, 0.9345, 0.0001318, 0.9345, 0.3321, 0.9349, 0.3321, 0.9349, 0.3371, 0.9345, 0.3371, 0.3584, 0.5312, 0.3848, 0.5312, 0.3848, 0.541, 0.3584, 0.541, 0.3545, 0.5225, 0.3818, 0.5215, 0.3848, 0.5312, 0.3584, 0.5312, 0.3818, 0.5215, 0.4102, 0.5234, 0.4121, 0.5312, 0.3848, 0.5312, 0.4111, 0.6885, 0.3848, 0.6885, 0.3848, 0.6787, 0.4121, 0.6787, 0.4092, 0.6963, 0.3809, 0.6982, 0.3848, 0.6885, 0.4111, 0.6885, 0.3809, 0.6982, 0.3535, 0.6963, 0.3574, 0.6885, 0.3848, 0.6885, 0.4121, 0.6094, 0.3848, 0.6094, 0.3848, 0.541, 0.4121, 0.541, 0.4121, 0.6787, 0.3848, 0.6787, 0.3848, 0.6094, 0.4121, 0.6094, 0.3848, 0.6787, 0.3574, 0.6787, 0.3584, 0.6094, 0.3848, 0.6094, 0.3545, 0.541, 0.3545, 0.6094, 0.3535, 0.6094, 0.3545, 0.541, 0.3584, 0.541, 0.3584, 0.6094, 0.3545, 0.6094, 0.3545, 0.541, 0.3584, 0.6094, 0.3574, 0.6787, 0.3535, 0.6787, 0.3545, 0.6094, 0.3516, 0.541, 0.3516, 0.6094, 0.3486, 0.6094, 0.3486, 0.5439, 0.3545, 0.541, 0.3535, 0.6094, 0.3516, 0.6094, 0.3516, 0.541, 0.3535, 0.6094, 0.3535, 0.6787, 0.3506, 0.6787, 0.3516, 0.6094, 0.418, 0.6787, 0.4189, 0.6094, 0.4209, 0.6094, 0.4209, 0.6748, 0.4121, 0.6787, 0.4121, 0.6094, 0.4189, 0.6094, 0.418, 0.6787, 0.4121, 0.6094, 0.4121, 0.541, 0.4189, 0.541, 0.4189, 0.6094, 0.846, 0.3523, 0.8457, 0.4595, 0.843, 0.4595, 0.8435, 0.3574, 0.851, 0.3523, 0.8507, 0.4595, 0.8457, 0.4595, 0.846, 0.3523, 0.8507, 0.4595, 0.8503, 0.5668, 0.8454, 0.5667, 0.8457, 0.4595, 0.4307, 0.6885, 0.4248, 0.6885, 0.4248, 0.6787, 0.4307, 0.6787, 0.4336, 0.6963, 0.4248, 0.6885, 0.4248, 0.6885, 0.4307, 0.6885, 0.851, 0.337, 0.851, 0.3523, 0.846, 0.3523, 0.8461, 0.337, 0.8454, 0.5667, 0.8453, 0.5821, 0.8427, 0.5667, 0.8428, 0.5616, 0.8503, 0.5668, 0.8503, 0.5821, 0.8453, 0.5821, 0.8454, 0.5667, 0.4238, 0.5312, 0.4326, 0.5234, 0.4307, 0.5312, 0.4238, 0.5312, 0.9377, 0.904, 0.9373, 0.7967, 0.94, 0.7967, 0.9402, 0.8989, 0.9327, 0.904, 0.9324, 0.7968, 0.9373, 0.7967, 0.9377, 0.904, 0.9324, 0.7968, 0.932, 0.6895, 0.937, 0.6895, 0.9373, 0.7967, 0.4883, 0.5312, 0.4912, 0.5312, 0.4912, 0.541, 0.4883, 0.541, 0.935, 0.6381, 0.9377, 0.6381, 0.9377, 0.643, 0.935, 0.643, 0.9327, 0.9193, 0.9327, 0.904, 0.9377, 0.904, 0.9377, 0.9193, 0.4941, 0.6787, 0.4922, 0.6885, 0.4922, 0.6787, 0.4941, 0.6748, 0.932, 0.6895, 0.932, 0.6742, 0.937, 0.6742, 0.937, 0.6895, 0.9377, 0.2992, 0.935, 0.2992, 0.935, 0.2942, 0.9377, 0.2942, 0.4893, 0.6885, 0.4893, 0.6885, 0.4893, 0.6787, 0.4893, 0.6787, 0.935, 0.2992, 0.9346, 0.2992, 0.9346, 0.2942, 0.935, 0.2942, 0.8966, 1.526e-05, 0.8962, 0.01227, 0.8916, 0.0, 0.8916, 9.13e-09, 0.4844, 0.5312, 0.4883, 0.5312, 0.4883, 0.541, 0.4844, 0.541, 0.9299, 0.3494, 0.9295, 0.3371, 0.9345, 0.3371, 0.9345, 0.3371, 0.9346, 0.6381, 0.935, 0.6381, 0.935, 0.643, 0.9346, 0.643, 0.4307, 0.5312, 0.458, 0.5312, 0.458, 0.541, 0.4307, 0.541, 0.4326, 0.5234, 0.4609, 0.5215, 0.458, 0.5312, 0.4307, 0.5312, 0.4609, 0.5215, 0.4883, 0.5225, 0.4844, 0.5312, 0.458, 0.5312, 0.4854, 0.6885, 0.458, 0.6885, 0.458, 0.6787, 0.4854, 0.6787, 0.4893, 0.6963, 0.4619, 0.6982, 0.458, 0.6885, 0.4854, 0.6885, 0.4619, 0.6982, 0.4336, 0.6963, 0.4307, 0.6885, 0.458, 0.6885, 0.4844, 0.6094, 0.458, 0.6094, 0.458, 0.541, 0.4844, 0.541, 0.4854, 0.6787, 0.458, 0.6787, 0.458, 0.6094, 0.4844, 0.6094, 0.458, 0.6787, 0.4307, 0.6787, 0.4307, 0.6094, 0.458, 0.6094, 0.4893, 0.6787, 0.4883, 0.6094, 0.4893, 0.6094, 0.4893, 0.6787, 0.4854, 0.6787, 0.4844, 0.6094, 0.4883, 0.6094, 0.4893, 0.6787, 0.4844, 0.6094, 0.4844, 0.541, 0.4883, 0.541, 0.4883, 0.6094, 0.4922, 0.6787, 0.4912, 0.6094, 0.4941, 0.6094, 0.4941, 0.6748, 0.4893, 0.6787, 0.4893, 0.6094, 0.4912, 0.6094, 0.4922, 0.6787, 0.4893, 0.6094, 0.4883, 0.541, 0.4912, 0.541, 0.4912, 0.6094, 0.4238, 0.541, 0.4238, 0.6094, 0.4219, 0.6094, 0.4209, 0.5439, 0.4307, 0.541, 0.4307, 0.6094, 0.4238, 0.6094, 0.4238, 0.541, 0.4307, 0.6094, 0.4307, 0.6787, 0.4248, 0.6787, 0.4238, 0.6094, 0.9345, 0.02685, 0.9505, 0.01918, 0.9506, 0.05361, 0.9353, 0.05492, 0.9352, 0.003866, 0.9505, 0.0, 0.9505, 0.01918, 0.9345, 0.02685, 0.9505, 0.0, 0.9658, 0.003772, 0.9666, 0.02676, 0.9505, 0.01918, 0.9724, 0.8284, 0.9563, 0.8322, 0.9565, 0.7668, 0.9726, 0.763, 0.9715, 0.8784, 0.9561, 0.8822, 0.9563, 0.8322, 0.9724, 0.8284, 0.9561, 0.8822, 0.9408, 0.8783, 0.9402, 0.8283, 0.9563, 0.8322, 0.05371, 0.2354, 0.08008, 0.2354, 0.1455, 0.2598, 0.1182, 0.2598, 0.003906, 0.2188, 0.02637, 0.2178, 0.08008, 0.2354, 0.05371, 0.2354, 0.02637, 0.2178, 0.05469, 0.2188, 0.1074, 0.2354, 0.08008, 0.2354, 0.7891, 0.2354, 0.7627, 0.2354, 0.8164, 0.2178, 0.8389, 0.2188, 0.7246, 0.2598, 0.6973, 0.2598, 0.7627, 0.2354, 0.7891, 0.2354, 0.6973, 0.2598, 0.6709, 0.2598, 0.7354, 0.2354, 0.7627, 0.2354, 0.9674, 0.5733, 0.9513, 0.581, 0.9512, 0.5465, 0.9665, 0.5452, 0.9667, 0.5963, 0.9514, 0.6001, 0.9513, 0.581, 0.9674, 0.5733, 0.9514, 0.6001, 0.936, 0.5964, 0.9352, 0.5734, 0.9513, 0.581, 0.0498, 0.9824, 0.07715, 0.9824, 0.02344, 1.0, 0.0, 0.999, 0.1152, 0.958, 0.1416, 0.958, 0.07715, 0.9824, 0.0498, 0.9824, 0.1416, 0.958, 0.1689, 0.958, 0.1035, 0.9834, 0.07715, 0.9824, 0.793, 0.9824, 0.7656, 0.9824, 0.7012, 0.958, 0.7275, 0.958, 0.8428, 0.999, 0.8193, 1.0, 0.7656, 0.9824, 0.793, 0.9824, 0.8193, 1.0, 0.792, 0.999, 0.7393, 0.9834, 0.7656, 0.9824, 1.0, 0.1089, 0.9839, 0.105, 0.9841, 0.05503, 0.9994, 0.05892, 0.9998, 0.1743, 0.9837, 0.1704, 0.9839, 0.105, 1.0, 0.1089, 0.9837, 0.1704, 0.9676, 0.1742, 0.9678, 0.1088, 0.9839, 0.105])
_ca = me_cube.color_attributes.new('Col', 'BYTE_COLOR', 'CORNER')
_ca.data.foreach_set('color', [0.9823, 0.9823, 0.9823, 1.0, 0.9823, 0.9823, 0.9823, 1.0, 0.9823, 0.9823, 0.9823, 1.0, 0.9823, 0.9823, 0.9823, 1.0, 0.9823, 0.9823, 0.9823, 1.0, 0.9823, 0.9823, 0.9823, 1.0, 0.9823, 0.9823, 0.9823, 1.0, 0.9823, 0.9823, 0.9823, 1.0, 0.9823, 0.9823, 0.9823, 1.0, 0.9823, 0.9823, 0.9823, 1.0, 0.9823, 0.9823, 0.9823, 1.0, 0.9823, 0.9823, 0.9823, 1.0, 0.9823, 0.9823, 0.9823, 1.0, 0.9823, 0.9823, 0.9823, 1.0, 0.9823, 0.9823, 0.9823, 1.0, 0.9823, 0.9823, 0.9823, 1.0, 0.9823, 0.9823, 0.9823, 1.0, 0.9823, 0.9823, 0.9823, 1.0, 0.9823, 0.9823, 0.9823, 1.0, 0.9823, 0.9823, 0.9823, 1.0, 0.9823, 0.9823, 0.9823, 1.0, 0.9823, 0.9823, 0.9823, 1.0, 0.9823, 0.9823, 0.9823, 1.0, 0.9823, 0.9823, 0.9823, 1.0, 0.9823, 0.9823, 0.9823, 1.0, 0.9823, 0.9823, 0.9823, 1.0, 0.9823, 0.9823, 0.9823, 1.0, 0.9823, 0.9823, 0.9823, 1.0, 0.9823, 0.9823, 0.9823, 1.0, 0.9823, 0.9823, 0.9823, 1.0, 0.9823, 0.9823, 0.9823, 1.0, 0.9823, 0.9823, 0.9823, 1.0, 0.9823, 0.9823, 0.9823, 1.0, 0.9823, 0.9823, 0.9823, 1.0, 0.9823, 0.9823, 0.9823, 1.0, 0.9823, 0.9823, 0.9823, 1.0, 0.9823, 0.9823, 0.9823, 1.0, 0.9823, 0.9823, 0.9823, 1.0, 0.9823, 0.9823, 0.9823, 1.0, 0.9823, 0.9823, 0.9823, 1.0, 0.9734, 0.9734, 0.9734, 1.0, 0.956, 0.956, 0.956, 1.0, 0.9823, 0.9823, 0.9823, 1.0, 0.9647, 0.9647, 0.9647, 1.0, 0.9823, 0.9823, 0.9823, 1.0, 0.9823, 0.9823, 0.9823, 1.0, 0.9823, 0.9823, 0.9823, 1.0, 0.9823, 0.9823, 0.9823, 1.0, 0.9823, 0.9823, 0.9823, 1.0, 0.9823, 0.9823, 0.9823, 1.0, 0.9647, 0.9647, 0.9647, 1.0, 0.9647, 0.9647, 0.9647, 1.0, 0.9216, 0.9216, 0.9216, 1.0, 0.9216, 0.9216, 0.9216, 1.0, 0.9823, 0.9823, 0.9823, 1.0, 0.9823, 0.9823, 0.9823, 1.0, 0.9823, 0.9823, 0.9823, 1.0, 0.9823, 0.9823, 0.9823, 1.0, 0.9823, 0.9823, 0.9823, 1.0, 0.9823, 0.9823, 0.9823, 1.0, 0.9473, 0.9473, 0.9473, 1.0, 0.9823, 0.9823, 0.9823, 1.0, 0.9823, 0.9823, 0.9823, 1.0, 0.9823, 0.9823, 0.9823, 1.0, 0.9823, 0.9823, 0.9823, 1.0, 0.9823, 0.9823, 0.9823, 1.0, 0.9823, 0.9823, 0.9823, 1.0, 0.9823, 0.9823, 0.9823, 1.0, 0.9823, 0.9823, 0.9823, 1.0, 0.9823, 0.9823, 0.9823, 1.0, 0.9823, 0.9823, 0.9823, 1.0, 0.9823, 0.9823, 0.9823, 1.0, 1.0, 1.0, 1.0, 1.0, 1.0, 1.0, 1.0, 1.0, 1.0, 1.0, 1.0, 1.0, 1.0, 1.0, 1.0, 1.0, 1.0, 1.0, 1.0, 1.0, 1.0, 1.0, 1.0, 1.0, 1.0, 1.0, 1.0, 1.0, 1.0, 1.0, 1.0, 1.0, 0.9823, 0.9823, 0.9823, 1.0, 0.9823, 0.9823, 0.9823, 1.0, 0.9823, 0.9823, 0.9823, 1.0, 0.9823, 0.9823, 0.9823, 1.0, 0.9823, 0.9823, 0.9823, 1.0, 0.9823, 0.9823, 0.9823, 1.0, 0.9823, 0.9823, 0.9823, 1.0, 0.9823, 0.9823, 0.9823, 1.0, 0.9823, 0.9823, 0.9823, 1.0, 0.9823, 0.9823, 0.9823, 1.0, 0.9823, 0.9823, 0.9823, 1.0, 0.9823, 0.9823, 0.9823, 1.0, 0.9734, 0.9734, 0.9734, 1.0, 0.9734, 0.9734, 0.9734, 1.0, 0.9823, 0.9823, 0.9823, 1.0, 0.9823, 0.9823, 0.9823, 1.0, 0.9823, 0.9823, 0.9823, 1.0, 0.9823, 0.9823, 0.9823, 1.0, 0.9823, 0.9823, 0.9823, 1.0, 0.9823, 0.9823, 0.9823, 1.0, 0.9823, 0.9823, 0.9823, 1.0, 0.9823, 0.9823, 0.9823, 1.0, 0.9823, 0.9823, 0.9823, 1.0, 0.9823, 0.9823, 0.9823, 1.0, 0.9823, 0.9823, 0.9823, 1.0, 0.9823, 0.9823, 0.9823, 1.0, 0.9823, 0.9823, 0.9823, 1.0, 0.9823, 0.9823, 0.9823, 1.0, 0.9823, 0.9823, 0.9823, 1.0, 0.9823, 0.9823, 0.9823, 1.0, 0.9823, 0.9823, 0.9823, 1.0, 0.9823, 0.9823, 0.9823, 1.0, 0.9823, 0.9823, 0.9823, 1.0, 0.9823, 0.9823, 0.9823, 1.0, 0.9823, 0.9823, 0.9823, 1.0, 0.9823, 0.9823, 0.9823, 1.0, 0.9823, 0.9823, 0.9823, 1.0, 0.9823, 0.9823, 0.9823, 1.0, 0.9823, 0.9823, 0.9823, 1.0, 0.9823, 0.9823, 0.9823, 1.0, 0.9823, 0.9823, 0.9823, 1.0, 0.9823, 0.9823, 0.9823, 1.0, 0.9823, 0.9823, 0.9823, 1.0, 0.9823, 0.9823, 0.9823, 1.0, 0.9823, 0.9823, 0.9823, 1.0, 0.9823, 0.9823, 0.9823, 1.0, 0.9823, 0.9823, 0.9823, 1.0, 0.9823, 0.9823, 0.9823, 1.0, 1.0, 1.0, 1.0, 1.0, 1.0, 1.0, 1.0, 1.0, 1.0, 1.0, 1.0, 1.0, 1.0, 1.0, 1.0, 1.0, 1.0, 1.0, 1.0, 1.0, 1.0, 1.0, 1.0, 1.0, 1.0, 1.0, 1.0, 1.0, 1.0, 1.0, 1.0, 1.0, 0.9823, 0.9823, 0.9823, 1.0, 0.9823, 0.9823, 0.9823, 1.0, 0.9823, 0.9823, 0.9823, 1.0, 0.9823, 0.9823, 0.9823, 1.0, 0.9823, 0.9823, 0.9823, 1.0, 0.9823, 0.9823, 0.9823, 1.0, 0.9823, 0.9823, 0.9823, 1.0, 0.9823, 0.9823, 0.9823, 1.0, 0.9823, 0.9823, 0.9823, 1.0, 0.9823, 0.9823, 0.9823, 1.0, 0.9823, 0.9823, 0.9823, 1.0, 0.9823, 0.9823, 0.9823, 1.0, 1.0, 1.0, 1.0, 1.0, 1.0, 1.0, 1.0, 1.0, 1.0, 1.0, 1.0, 1.0, 1.0, 1.0, 1.0, 1.0, 0.9823, 0.9823, 0.9823, 1.0, 0.9823, 0.9823, 0.9823, 1.0, 0.9823, 0.9823, 0.9823, 1.0, 0.9823, 0.9823, 0.9823, 1.0, 0.9823, 0.9823, 0.9823, 1.0, 0.9823, 0.9823, 0.9823, 1.0, 0.9823, 0.9823, 0.9823, 1.0, 0.9823, 0.9823, 0.9823, 1.0, 0.9823, 0.9823, 0.9823, 1.0, 0.9823, 0.9823, 0.9823, 1.0, 0.9823, 0.9823, 0.9823, 1.0, 0.9823, 0.9823, 0.9823, 1.0, 0.9823, 0.9823, 0.9823, 1.0, 0.9823, 0.9823, 0.9823, 1.0, 0.9823, 0.9823, 0.9823, 1.0, 0.9823, 0.9823, 0.9823, 1.0, 0.9823, 0.9823, 0.9823, 1.0, 0.9734, 0.9734, 0.9734, 1.0, 0.9823, 0.9823, 0.9823, 1.0, 0.9823, 0.9823, 0.9823, 1.0, 0.9823, 0.9823, 0.9823, 1.0, 0.9823, 0.9823, 0.9823, 1.0, 0.9823, 0.9823, 0.9823, 1.0, 0.9823, 0.9823, 0.9823, 1.0, 0.01521, 0.01521, 0.01521, 1.0, 0.01521, 0.01521, 0.01521, 1.0, 0.01521, 0.01521, 0.01521, 1.0, 0.01521, 0.01521, 0.01521, 1.0, 0.9823, 0.9823, 0.9823, 1.0, 0.9823, 0.9823, 0.9823, 1.0, 0.9823, 0.9823, 0.9823, 1.0, 0.9823, 0.9823, 0.9823, 1.0, 1.0, 1.0, 1.0, 1.0, 1.0, 1.0, 1.0, 1.0, 1.0, 1.0, 1.0, 1.0, 1.0, 1.0, 1.0, 1.0, 1.0, 1.0, 1.0, 1.0, 1.0, 1.0, 1.0, 1.0, 1.0, 1.0, 1.0, 1.0, 1.0, 1.0, 1.0, 1.0, 0.9823, 0.9823, 0.9823, 1.0, 0.9823, 0.9823, 0.9823, 1.0, 0.9823, 0.9823, 0.9823, 1.0, 0.9823, 0.9823, 0.9823, 1.0, 0.9823, 0.9823, 0.9823, 1.0, 0.9823, 0.9823, 0.9823, 1.0, 0.9823, 0.9823, 0.9823, 1.0, 0.9823, 0.9823, 0.9823, 1.0, 0.9823, 0.9823, 0.9823, 1.0, 0.9823, 0.9823, 0.9823, 1.0, 0.9823, 0.9823, 0.9823, 1.0, 0.9823, 0.9823, 0.9823, 1.0, 1.0, 1.0, 1.0, 1.0, 1.0, 1.0, 1.0, 1.0, 1.0, 1.0, 1.0, 1.0, 1.0, 1.0, 1.0, 1.0, 0.9823, 0.9823, 0.9823, 1.0, 0.9823, 0.9823, 0.9823, 1.0, 0.9823, 0.9823, 0.9823, 1.0, 0.9823, 0.9823, 0.9823, 1.0, 0.9823, 0.9823, 0.9823, 1.0, 0.9823, 0.9823, 0.9823, 1.0, 0.9823, 0.9823, 0.9823, 1.0, 0.9823, 0.9823, 0.9823, 1.0, 1.0, 1.0, 1.0, 1.0, 1.0, 1.0, 1.0, 1.0, 1.0, 1.0, 1.0, 1.0, 1.0, 1.0, 1.0, 1.0, 0.9823, 0.9823, 0.9823, 1.0, 0.9823, 0.9823, 0.9823, 1.0, 0.9823, 0.9823, 0.9823, 1.0, 0.9823, 0.9823, 0.9823, 1.0, 0.9823, 0.9823, 0.9823, 1.0, 0.9823, 0.9823, 0.9823, 1.0, 0.9823, 0.9823, 0.9823, 1.0, 0.9823, 0.9823, 0.9823, 1.0, 0.9823, 0.9823, 0.9823, 1.0, 0.9823, 0.9823, 0.9823, 1.0, 0.9823, 0.9823, 0.9823, 1.0, 0.9823, 0.9823, 0.9823, 1.0, 0.9823, 0.9823, 0.9823, 1.0, 0.9823, 0.9823, 0.9823, 1.0, 0.9823, 0.9823, 0.9823, 1.0, 0.9823, 0.9823, 0.9823, 1.0, 0.9823, 0.9823, 0.9823, 1.0, 0.9823, 0.9823, 0.9823, 1.0, 0.9823, 0.9823, 0.9823, 1.0, 0.9823, 0.9823, 0.9823, 1.0, 0.9823, 0.9823, 0.9823, 1.0, 0.9823, 0.9823, 0.9823, 1.0, 0.9823, 0.9823, 0.9823, 1.0, 0.9823, 0.9823, 0.9823, 1.0, 0.9823, 0.9823, 0.9823, 1.0, 0.9823, 0.9823, 0.9823, 1.0, 0.9823, 0.9823, 0.9823, 1.0, 0.9823, 0.9823, 0.9823, 1.0, 0.9823, 0.9823, 0.9823, 1.0, 0.9823, 0.9823, 0.9823, 1.0, 0.9823, 0.9823, 0.9823, 1.0, 0.9823, 0.9823, 0.9823, 1.0, 0.9823, 0.9823, 0.9823, 1.0, 0.9823, 0.9823, 0.9823, 1.0, 0.9823, 0.9823, 0.9823, 1.0, 0.9823, 0.9823, 0.9823, 1.0, 0.9823, 0.9823, 0.9823, 1.0, 0.9823, 0.9823, 0.9823, 1.0, 0.9823, 0.9823, 0.9823, 1.0, 0.9823, 0.9823, 0.9823, 1.0, 0.9823, 0.9823, 0.9823, 1.0, 0.9823, 0.9823, 0.9823, 1.0, 0.9823, 0.9823, 0.9823, 1.0, 0.9823, 0.9823, 0.9823, 1.0, 0.9823, 0.9823, 0.9823, 1.0, 0.9823, 0.9823, 0.9823, 1.0, 0.9823, 0.9823, 0.9823, 1.0, 0.9823, 0.9823, 0.9823, 1.0, 0.9823, 0.9823, 0.9823, 1.0, 0.9823, 0.9823, 0.9823, 1.0, 0.9823, 0.9823, 0.9823, 1.0, 0.9823, 0.9823, 0.9823, 1.0, 0.9823, 0.9823, 0.9823, 1.0, 0.9734, 0.9734, 0.9734, 1.0, 0.9823, 0.9823, 0.9823, 1.0, 0.9823, 0.9823, 0.9823, 1.0, 0.9823, 0.9823, 0.9823, 1.0, 0.9734, 0.9734, 0.9734, 1.0, 0.9734, 0.9734, 0.9734, 1.0, 0.9823, 0.9823, 0.9823, 1.0, 0.9823, 0.9823, 0.9823, 1.0, 0.9823, 0.9823, 0.9823, 1.0, 0.9823, 0.9823, 0.9823, 1.0, 0.9823, 0.9823, 0.9823, 1.0, 0.9823, 0.9823, 0.9823, 1.0, 0.9823, 0.9823, 0.9823, 1.0, 0.9823, 0.9823, 0.9823, 1.0, 0.9823, 0.9823, 0.9823, 1.0, 0.9823, 0.9823, 0.9823, 1.0, 0.9823, 0.9823, 0.9823, 1.0, 0.9823, 0.9823, 0.9823, 1.0, 0.9823, 0.9823, 0.9823, 1.0, 0.9823, 0.9823, 0.9823, 1.0, 0.9823, 0.9823, 0.9823, 1.0, 0.9823, 0.9823, 0.9823, 1.0, 0.9823, 0.9823, 0.9823, 1.0, 0.9823, 0.9823, 0.9823, 1.0, 0.9823, 0.9823, 0.9823, 1.0, 0.9823, 0.9823, 0.9823, 1.0, 0.9823, 0.9823, 0.9823, 1.0, 0.9823, 0.9823, 0.9823, 1.0, 0.9823, 0.9823, 0.9823, 1.0, 0.9823, 0.9823, 0.9823, 1.0, 0.9823, 0.9823, 0.9823, 1.0, 0.9823, 0.9823, 0.9823, 1.0, 0.9823, 0.9823, 0.9823, 1.0, 0.9823, 0.9823, 0.9823, 1.0, 0.9823, 0.9823, 0.9823, 1.0, 0.9823, 0.9823, 0.9823, 1.0, 0.9823, 0.9823, 0.9823, 1.0, 0.9823, 0.9823, 0.9823, 1.0, 0.9823, 0.9823, 0.9823, 1.0, 0.9823, 0.9823, 0.9823, 1.0, 0.9823, 0.9823, 0.9823, 1.0, 0.9823, 0.9823, 0.9823, 1.0, 0.9823, 0.9823, 0.9823, 1.0, 0.9823, 0.9823, 0.9823, 1.0, 0.9823, 0.9823, 0.9823, 1.0, 0.9823, 0.9823, 0.9823, 1.0, 0.9823, 0.9823, 0.9823, 1.0, 0.9823, 0.9823, 0.9823, 1.0, 0.9823, 0.9823, 0.9823, 1.0, 0.9823, 0.9823, 0.9823, 1.0, 0.9823, 0.9823, 0.9823, 1.0, 0.9823, 0.9823, 0.9823, 1.0, 0.9823, 0.9823, 0.9823, 1.0, 0.9823, 0.9823, 0.9823, 1.0, 0.9823, 0.9823, 0.9823, 1.0, 0.9823, 0.9823, 0.9823, 1.0, 0.9823, 0.9823, 0.9823, 1.0, 0.9823, 0.9823, 0.9823, 1.0, 0.9823, 0.9823, 0.9823, 1.0, 0.9823, 0.9823, 0.9823, 1.0, 0.9823, 0.9823, 0.9823, 1.0, 0.9823, 0.9823, 0.9823, 1.0, 0.9823, 0.9823, 0.9823, 1.0, 0.9823, 0.9823, 0.9823, 1.0, 0.9823, 0.9823, 0.9823, 1.0, 0.9823, 0.9823, 0.9823, 1.0, 0.9823, 0.9823, 0.9823, 1.0, 0.9823, 0.9823, 0.9823, 1.0, 0.9823, 0.9823, 0.9823, 1.0, 0.9823, 0.9823, 0.9823, 1.0, 0.9823, 0.9823, 0.9823, 1.0, 0.9823, 0.9823, 0.9823, 1.0, 0.9823, 0.9823, 0.9823, 1.0, 0.9823, 0.9823, 0.9823, 1.0, 0.9823, 0.9823, 0.9823, 1.0, 0.9823, 0.9823, 0.9823, 1.0, 0.9823, 0.9823, 0.9823, 1.0, 0.9823, 0.9823, 0.9823, 1.0, 0.9823, 0.9823, 0.9823, 1.0, 0.9823, 0.9823, 0.9823, 1.0, 0.9823, 0.9823, 0.9823, 1.0, 0.9823, 0.9823, 0.9823, 1.0, 0.9823, 0.9823, 0.9823, 1.0, 0.9823, 0.9823, 0.9823, 1.0, 0.9823, 0.9823, 0.9823, 1.0, 0.9823, 0.9823, 0.9823, 1.0, 0.9823, 0.9823, 0.9823, 1.0, 0.9823, 0.9823, 0.9823, 1.0, 0.9823, 0.9823, 0.9823, 1.0, 0.9823, 0.9823, 0.9823, 1.0, 0.9823, 0.9823, 0.9823, 1.0, 0.9823, 0.9823, 0.9823, 1.0, 0.9823, 0.9823, 0.9823, 1.0, 0.9823, 0.9823, 0.9823, 1.0, 0.9823, 0.9823, 0.9823, 1.0, 0.9823, 0.9823, 0.9823, 1.0, 0.9734, 0.9734, 0.9734, 1.0, 0.9647, 0.9647, 0.9647, 1.0, 0.9647, 0.9647, 0.9647, 1.0, 0.9734, 0.9734, 0.9734, 1.0, 0.9647, 0.9647, 0.9647, 1.0, 0.9734, 0.9734, 0.9734, 1.0, 0.9823, 0.9823, 0.9823, 1.0, 0.9647, 0.9647, 0.9647, 1.0, 0.9647, 0.9647, 0.9647, 1.0, 0.956, 0.956, 0.956, 1.0, 0.9734, 0.9734, 0.9734, 1.0, 0.9823, 0.9823, 0.9823, 1.0, 0.9823, 0.9823, 0.9823, 1.0, 0.9823, 0.9823, 0.9823, 1.0, 0.9823, 0.9823, 0.9823, 1.0, 0.9823, 0.9823, 0.9823, 1.0, 0.9823, 0.9823, 0.9823, 1.0, 0.9823, 0.9823, 0.9823, 1.0, 0.9823, 0.9823, 0.9823, 1.0, 0.9823, 0.9823, 0.9823, 1.0, 0.9823, 0.9823, 0.9823, 1.0, 0.9823, 0.9823, 0.9823, 1.0, 0.9823, 0.9823, 0.9823, 1.0, 0.9823, 0.9823, 0.9823, 1.0, 0.9823, 0.9823, 0.9823, 1.0, 0.9647, 0.9647, 0.9647, 1.0, 0.956, 0.956, 0.956, 1.0, 0.9823, 0.9823, 0.9823, 1.0, 0.9734, 0.9734, 0.9734, 1.0, 0.9823, 0.9823, 0.9823, 1.0, 0.9823, 0.9823, 0.9823, 1.0, 0.9734, 0.9734, 0.9734, 1.0, 0.9734, 0.9734, 0.9734, 1.0, 0.9823, 0.9823, 0.9823, 1.0, 0.9823, 0.9823, 0.9823, 1.0, 0.9216, 0.9216, 0.9216, 1.0, 0.9216, 0.9216, 0.9216, 1.0, 0.9823, 0.9823, 0.9823, 1.0, 0.9823, 0.9823, 0.9823, 1.0, 0.956, 0.956, 0.956, 1.0, 0.9647, 0.9647, 0.9647, 1.0, 0.9216, 0.9216, 0.9216, 1.0, 0.9216, 0.9216, 0.9216, 1.0, 0.9647, 0.9647, 0.9647, 1.0, 0.9647, 0.9647, 0.9647, 1.0, 0.9216, 0.9216, 0.9216, 1.0, 0.9216, 0.9216, 0.9216, 1.0, 0.9823, 0.9823, 0.9823, 1.0, 0.9823, 0.9823, 0.9823, 1.0, 0.9823, 0.9823, 0.9823, 1.0, 0.9823, 0.9823, 0.9823, 1.0, 0.9823, 0.9823, 0.9823, 1.0, 0.9823, 0.9823, 0.9823, 1.0, 0.9823, 0.9823, 0.9823, 1.0, 0.9823, 0.9823, 0.9823, 1.0, 0.9823, 0.9823, 0.9823, 1.0, 0.9823, 0.9823, 0.9823, 1.0, 0.9823, 0.9823, 0.9823, 1.0, 0.9823, 0.9823, 0.9823, 1.0, 0.9216, 0.9216, 0.9216, 1.0, 0.9473, 0.9473, 0.9473, 1.0, 0.9823, 0.9823, 0.9823, 1.0, 0.9823, 0.9823, 0.9823, 1.0, 0.9647, 0.9647, 0.9647, 1.0, 0.9647, 0.9647, 0.9647, 1.0, 0.9473, 0.9473, 0.9473, 1.0, 0.9216, 0.9216, 0.9216, 1.0, 0.9647, 0.9647, 0.9647, 1.0, 0.9823, 0.9823, 0.9823, 1.0, 0.9823, 0.9823, 0.9823, 1.0, 0.9473, 0.9473, 0.9473, 1.0, 0.9823, 0.9823, 0.9823, 1.0, 0.9823, 0.9823, 0.9823, 1.0, 0.9823, 0.9823, 0.9823, 1.0, 0.9823, 0.9823, 0.9823, 1.0, 0.9823, 0.9823, 0.9823, 1.0, 0.9823, 0.9823, 0.9823, 1.0, 0.9823, 0.9823, 0.9823, 1.0, 0.9823, 0.9823, 0.9823, 1.0, 0.9823, 0.9823, 0.9823, 1.0, 0.9823, 0.9823, 0.9823, 1.0, 0.9823, 0.9823, 0.9823, 1.0, 0.9823, 0.9823, 0.9823, 1.0, 0.9823, 0.9823, 0.9823, 1.0, 0.9823, 0.9823, 0.9823, 1.0, 0.9823, 0.9823, 0.9823, 1.0, 0.9823, 0.9823, 0.9823, 1.0, 0.9823, 0.9823, 0.9823, 1.0, 0.9823, 0.9823, 0.9823, 1.0, 0.9823, 0.9823, 0.9823, 1.0, 0.9823, 0.9823, 0.9823, 1.0, 0.9823, 0.9823, 0.9823, 1.0, 0.9823, 0.9823, 0.9823, 1.0, 0.9823, 0.9823, 0.9823, 1.0, 0.9823, 0.9823, 0.9823, 1.0, 1.0, 1.0, 1.0, 1.0, 1.0, 1.0, 1.0, 1.0, 1.0, 1.0, 1.0, 1.0, 1.0, 1.0, 1.0, 1.0, 1.0, 1.0, 1.0, 1.0, 1.0, 1.0, 1.0, 1.0, 1.0, 1.0, 1.0, 1.0, 1.0, 1.0, 1.0, 1.0, 1.0, 1.0, 1.0, 1.0, 1.0, 1.0, 1.0, 1.0, 1.0, 1.0, 1.0, 1.0, 1.0, 1.0, 1.0, 1.0, 1.0, 1.0, 1.0, 1.0, 1.0, 1.0, 1.0, 1.0, 1.0, 1.0, 1.0, 1.0, 1.0, 1.0, 1.0, 1.0, 1.0, 1.0, 1.0, 1.0, 1.0, 1.0, 1.0, 1.0, 1.0, 1.0, 1.0, 1.0, 1.0, 1.0, 1.0, 1.0, 1.0, 1.0, 1.0, 1.0, 1.0, 1.0, 1.0, 1.0, 1.0, 1.0, 1.0, 1.0, 1.0, 1.0, 1.0, 1.0, 0.9823, 0.9823, 0.9823, 1.0, 0.9823, 0.9823, 0.9823, 1.0, 0.9823, 0.9823, 0.9823, 1.0, 0.9823, 0.9823, 0.9823, 1.0, 0.01521, 0.01521, 0.01521, 1.0, 0.01521, 0.01521, 0.01521, 1.0, 0.01521, 0.01521, 0.01521, 1.0, 0.01521, 0.01521, 0.01521, 1.0, 0.01521, 0.01521, 0.01521, 1.0, 0.01521, 0.01521, 0.01521, 1.0, 0.01521, 0.01521, 0.01521, 1.0, 0.01521, 0.01521, 0.01521, 1.0, 0.9823, 0.9823, 0.9823, 1.0, 0.9823, 0.9823, 0.9823, 1.0, 0.9823, 0.9823, 0.9823, 1.0, 0.9823, 0.9823, 0.9823, 1.0, 0.01521, 0.01521, 0.01521, 1.0, 0.01521, 0.01521, 0.01521, 1.0, 0.01521, 0.01521, 0.01521, 1.0, 0.01521, 0.01521, 0.01521, 1.0, 0.01521, 0.01521, 0.01521, 1.0, 0.01521, 0.01521, 0.01521, 1.0, 0.01521, 0.01521, 0.01521, 1.0, 0.01521, 0.01521, 0.01521, 1.0, 0.9823, 0.9823, 0.9823, 1.0, 0.9823, 0.9823, 0.9823, 1.0, 0.9823, 0.9823, 0.9823, 1.0, 0.9823, 0.9823, 0.9823, 1.0, 0.9823, 0.9823, 0.9823, 1.0, 0.9823, 0.9823, 0.9823, 1.0, 0.9823, 0.9823, 0.9823, 1.0, 0.9823, 0.9823, 0.9823, 1.0, 0.9823, 0.9823, 0.9823, 1.0, 0.9823, 0.9823, 0.9823, 1.0, 0.9823, 0.9823, 0.9823, 1.0, 0.9823, 0.9823, 0.9823, 1.0, 0.9734, 0.9734, 0.9734, 1.0, 0.9734, 0.9734, 0.9734, 1.0, 0.9823, 0.9823, 0.9823, 1.0, 0.9823, 0.9823, 0.9823, 1.0, 0.9647, 0.9647, 0.9647, 1.0, 0.9647, 0.9647, 0.9647, 1.0, 0.9734, 0.9734, 0.9734, 1.0, 0.9734, 0.9734, 0.9734, 1.0, 0.9647, 0.9647, 0.9647, 1.0, 0.9734, 0.9734, 0.9734, 1.0, 0.9734, 0.9734, 0.9734, 1.0, 0.9734, 0.9734, 0.9734, 1.0, 0.9823, 0.9823, 0.9823, 1.0, 0.9823, 0.9823, 0.9823, 1.0, 0.9823, 0.9823, 0.9823, 1.0, 0.9823, 0.9823, 0.9823, 1.0, 0.9823, 0.9823, 0.9823, 1.0, 0.9823, 0.9823, 0.9823, 1.0, 0.9823, 0.9823, 0.9823, 1.0, 0.9823, 0.9823, 0.9823, 1.0, 0.9823, 0.9823, 0.9823, 1.0, 0.9823, 0.9823, 0.9823, 1.0, 0.9823, 0.9823, 0.9823, 1.0, 0.9823, 0.9823, 0.9823, 1.0, 0.9823, 0.9823, 0.9823, 1.0, 0.9823, 0.9823, 0.9823, 1.0, 0.9823, 0.9823, 0.9823, 1.0, 0.9823, 0.9823, 0.9823, 1.0, 0.9823, 0.9823, 0.9823, 1.0, 0.9823, 0.9823, 0.9823, 1.0, 0.9823, 0.9823, 0.9823, 1.0, 0.9823, 0.9823, 0.9823, 1.0, 0.9823, 0.9823, 0.9823, 1.0, 0.9823, 0.9823, 0.9823, 1.0, 0.9823, 0.9823, 0.9823, 1.0, 0.9823, 0.9823, 0.9823, 1.0, 0.9823, 0.9823, 0.9823, 1.0, 0.9823, 0.9823, 0.9823, 1.0, 0.9823, 0.9823, 0.9823, 1.0, 0.9823, 0.9823, 0.9823, 1.0, 0.9823, 0.9823, 0.9823, 1.0, 0.9823, 0.9823, 0.9823, 1.0, 0.9823, 0.9823, 0.9823, 1.0, 0.9823, 0.9823, 0.9823, 1.0, 0.9823, 0.9823, 0.9823, 1.0, 0.9823, 0.9823, 0.9823, 1.0, 0.9823, 0.9823, 0.9823, 1.0, 0.9823, 0.9823, 0.9823, 1.0, 0.9823, 0.9823, 0.9823, 1.0, 0.9823, 0.9823, 0.9823, 1.0, 0.9823, 0.9823, 0.9823, 1.0, 0.9823, 0.9823, 0.9823, 1.0, 0.9823, 0.9823, 0.9823, 1.0, 0.9823, 0.9823, 0.9823, 1.0, 0.9823, 0.9823, 0.9823, 1.0, 0.9823, 0.9823, 0.9823, 1.0, 0.9823, 0.9823, 0.9823, 1.0, 0.9823, 0.9823, 0.9823, 1.0, 0.9823, 0.9823, 0.9823, 1.0, 0.9823, 0.9823, 0.9823, 1.0, 0.9823, 0.9823, 0.9823, 1.0, 0.9823, 0.9823, 0.9823, 1.0, 0.9823, 0.9823, 0.9823, 1.0, 0.9823, 0.9823, 0.9823, 1.0, 0.9823, 0.9823, 0.9823, 1.0, 0.9823, 0.9823, 0.9823, 1.0, 0.9823, 0.9823, 0.9823, 1.0, 0.9823, 0.9823, 0.9823, 1.0, 0.9734, 0.9734, 0.9734, 1.0, 0.9823, 0.9823, 0.9823, 1.0, 0.9823, 0.9823, 0.9823, 1.0, 0.9734, 0.9734, 0.9734, 1.0, 0.9823, 0.9823, 0.9823, 1.0, 0.9823, 0.9823, 0.9823, 1.0, 0.9823, 0.9823, 0.9823, 1.0, 0.9823, 0.9823, 0.9823, 1.0, 0.9823, 0.9823, 0.9823, 1.0, 0.9823, 0.9823, 0.9823, 1.0, 0.9823, 0.9823, 0.9823, 1.0, 0.9823, 0.9823, 0.9823, 1.0, 0.9823, 0.9823, 0.9823, 1.0, 0.9823, 0.9823, 0.9823, 1.0, 0.9823, 0.9823, 0.9823, 1.0, 0.9823, 0.9823, 0.9823, 1.0, 0.9823, 0.9823, 0.9823, 1.0, 0.9823, 0.9823, 0.9823, 1.0, 0.9823, 0.9823, 0.9823, 1.0, 0.9823, 0.9823, 0.9823, 1.0, 0.9823, 0.9823, 0.9823, 1.0, 0.9823, 0.9823, 0.9823, 1.0, 0.9823, 0.9823, 0.9823, 1.0, 0.9823, 0.9823, 0.9823, 1.0, 0.01521, 0.01521, 0.01521, 1.0, 0.01521, 0.01521, 0.01521, 1.0, 0.01521, 0.01521, 0.01521, 1.0, 0.01521, 0.01521, 0.01521, 1.0, 0.9823, 0.9823, 0.9823, 1.0, 0.9823, 0.9823, 0.9823, 1.0, 0.9823, 0.9823, 0.9823, 1.0, 0.9823, 0.9823, 0.9823, 1.0, 0.01521, 0.01521, 0.01521, 1.0, 0.01521, 0.01521, 0.01521, 1.0, 0.01521, 0.01521, 0.01521, 1.0, 0.01521, 0.01521, 0.01521, 1.0, 0.9823, 0.9823, 0.9823, 1.0, 0.9823, 0.9823, 0.9823, 1.0, 0.9823, 0.9823, 0.9823, 1.0, 0.9823, 0.9823, 0.9823, 1.0, 1.0, 1.0, 1.0, 1.0, 1.0, 1.0, 1.0, 1.0, 1.0, 1.0, 1.0, 1.0, 1.0, 1.0, 1.0, 1.0, 1.0, 1.0, 1.0, 1.0, 1.0, 1.0, 1.0, 1.0, 1.0, 1.0, 1.0, 1.0, 1.0, 1.0, 1.0, 1.0, 1.0, 1.0, 1.0, 1.0, 1.0, 1.0, 1.0, 1.0, 1.0, 1.0, 1.0, 1.0, 1.0, 1.0, 1.0, 1.0, 1.0, 1.0, 1.0, 1.0, 1.0, 1.0, 1.0, 1.0, 1.0, 1.0, 1.0, 1.0, 1.0, 1.0, 1.0, 1.0, 1.0, 1.0, 1.0, 1.0, 1.0, 1.0, 1.0, 1.0, 1.0, 1.0, 1.0, 1.0, 1.0, 1.0, 1.0, 1.0, 1.0, 1.0, 1.0, 1.0, 1.0, 1.0, 1.0, 1.0, 1.0, 1.0, 1.0, 1.0, 1.0, 1.0, 1.0, 1.0, 0.9823, 0.9823, 0.9823, 1.0, 0.9823, 0.9823, 0.9823, 1.0, 0.9823, 0.9823, 0.9823, 1.0, 0.9823, 0.9823, 0.9823, 1.0, 0.9823, 0.9823, 0.9823, 1.0, 0.9823, 0.9823, 0.9823, 1.0, 0.9823, 0.9823, 0.9823, 1.0, 0.9823, 0.9823, 0.9823, 1.0, 0.9823, 0.9823, 0.9823, 1.0, 0.9823, 0.9823, 0.9823, 1.0, 0.9823, 0.9823, 0.9823, 1.0, 0.9823, 0.9823, 0.9823, 1.0, 0.9823, 0.9823, 0.9823, 1.0, 0.9823, 0.9823, 0.9823, 1.0, 0.9823, 0.9823, 0.9823, 1.0, 0.9823, 0.9823, 0.9823, 1.0, 0.9823, 0.9823, 0.9823, 1.0, 0.9823, 0.9823, 0.9823, 1.0, 0.9823, 0.9823, 0.9823, 1.0, 0.9823, 0.9823, 0.9823, 1.0, 0.9823, 0.9823, 0.9823, 1.0, 0.9823, 0.9823, 0.9823, 1.0, 0.9823, 0.9823, 0.9823, 1.0, 0.9823, 0.9823, 0.9823, 1.0, 0.9823, 0.9823, 0.9823, 1.0, 0.9823, 0.9823, 0.9823, 1.0, 0.9823, 0.9823, 0.9823, 1.0, 0.9823, 0.9823, 0.9823, 1.0, 0.9823, 0.9823, 0.9823, 1.0, 0.9823, 0.9823, 0.9823, 1.0, 0.9823, 0.9823, 0.9823, 1.0, 0.9823, 0.9823, 0.9823, 1.0, 0.9823, 0.9823, 0.9823, 1.0, 0.9823, 0.9823, 0.9823, 1.0, 0.9823, 0.9823, 0.9823, 1.0, 0.9823, 0.9823, 0.9823, 1.0, 1.0, 1.0, 1.0, 1.0, 1.0, 1.0, 1.0, 1.0, 1.0, 1.0, 1.0, 1.0, 1.0, 1.0, 1.0, 1.0, 1.0, 1.0, 1.0, 1.0, 1.0, 1.0, 1.0, 1.0, 1.0, 1.0, 1.0, 1.0, 1.0, 1.0, 1.0, 1.0, 1.0, 1.0, 1.0, 1.0, 1.0, 1.0, 1.0, 1.0, 1.0, 1.0, 1.0, 1.0, 1.0, 1.0, 1.0, 1.0, 0.9823, 0.9823, 0.9823, 1.0, 0.9823, 0.9823, 0.9823, 1.0, 0.9823, 0.9823, 0.9823, 1.0, 0.9823, 0.9823, 0.9823, 1.0, 0.9823, 0.9823, 0.9823, 1.0, 0.9823, 0.9823, 0.9823, 1.0, 0.9823, 0.9823, 0.9823, 1.0, 0.9823, 0.9823, 0.9823, 1.0, 0.9823, 0.9823, 0.9823, 1.0, 0.9823, 0.9823, 0.9823, 1.0, 0.9823, 0.9823, 0.9823, 1.0, 0.9823, 0.9823, 0.9823, 1.0, 0.9823, 0.9823, 0.9823, 1.0, 0.9823, 0.9823, 0.9823, 1.0, 0.9823, 0.9823, 0.9823, 1.0, 0.9823, 0.9823, 0.9823, 1.0, 0.9823, 0.9823, 0.9823, 1.0, 0.9823, 0.9823, 0.9823, 1.0, 0.9823, 0.9823, 0.9823, 1.0, 0.9823, 0.9823, 0.9823, 1.0, 0.9823, 0.9823, 0.9823, 1.0, 0.9823, 0.9823, 0.9823, 1.0, 0.9823, 0.9823, 0.9823, 1.0, 0.9823, 0.9823, 0.9823, 1.0, 0.9823, 0.9823, 0.9823, 1.0, 0.9823, 0.9823, 0.9823, 1.0, 0.9823, 0.9823, 0.9823, 1.0, 0.9823, 0.9823, 0.9823, 1.0, 0.9823, 0.9823, 0.9823, 1.0, 0.9823, 0.9823, 0.9823, 1.0, 0.9823, 0.9823, 0.9823, 1.0, 0.9823, 0.9823, 0.9823, 1.0, 0.9823, 0.9823, 0.9823, 1.0, 0.9823, 0.9823, 0.9823, 1.0, 0.9823, 0.9823, 0.9823, 1.0, 0.9823, 0.9823, 0.9823, 1.0, 0.07819, 0.0382, 0.003035, 1.0, 0.07819, 0.0382, 0.003035, 1.0, 0.07819, 0.0382, 0.003035, 1.0, 0.07819, 0.0382, 0.003035, 1.0, 0.9823, 0.9823, 0.9823, 1.0, 0.9823, 0.9823, 0.9823, 1.0, 0.9823, 0.9823, 0.9823, 1.0, 0.9823, 0.9823, 0.9823, 1.0, 0.9823, 0.9823, 0.9823, 1.0, 0.9823, 0.9823, 0.9823, 1.0, 0.9823, 0.9823, 0.9823, 1.0, 0.9823, 0.9823, 0.9823, 1.0, 0.9823, 0.9823, 0.9823, 1.0, 0.9823, 0.9823, 0.9823, 1.0, 0.9823, 0.9823, 0.9823, 1.0, 0.9823, 0.9823, 0.9823, 1.0, 0.9823, 0.9823, 0.9823, 1.0, 0.9734, 0.9734, 0.9734, 1.0, 0.9823, 0.9823, 0.9823, 1.0, 0.9823, 0.9823, 0.9823, 1.0, 0.9734, 0.9734, 0.9734, 1.0, 0.9734, 0.9734, 0.9734, 1.0, 0.9734, 0.9734, 0.9734, 1.0, 0.9823, 0.9823, 0.9823, 1.0, 0.9823, 0.9823, 0.9823, 1.0, 0.9823, 0.9823, 0.9823, 1.0, 0.9823, 0.9823, 0.9823, 1.0, 0.9823, 0.9823, 0.9823, 1.0, 0.9823, 0.9823, 0.9823, 1.0, 0.9823, 0.9823, 0.9823, 1.0, 0.9823, 0.9823, 0.9823, 1.0, 0.9823, 0.9823, 0.9823, 1.0, 0.9823, 0.9823, 0.9823, 1.0, 0.9823, 0.9823, 0.9823, 1.0, 0.9823, 0.9823, 0.9823, 1.0, 0.9823, 0.9823, 0.9823, 1.0, 0.9823, 0.9823, 0.9823, 1.0, 0.9823, 0.9823, 0.9823, 1.0, 0.9823, 0.9823, 0.9823, 1.0, 0.9823, 0.9823, 0.9823, 1.0, 0.01521, 0.01521, 0.01521, 1.0, 0.01521, 0.01521, 0.01521, 1.0, 0.01521, 0.01521, 0.01521, 1.0, 0.01521, 0.01521, 0.01521, 1.0, 0.9823, 0.9823, 0.9823, 1.0, 0.9823, 0.9823, 0.9823, 1.0, 0.9823, 0.9823, 0.9823, 1.0, 0.9823, 0.9823, 0.9823, 1.0, 0.01521, 0.01521, 0.01521, 1.0, 0.01521, 0.01521, 0.01521, 1.0, 0.01521, 0.01521, 0.01521, 1.0, 0.01521, 0.01521, 0.01521, 1.0, 0.9823, 0.9823, 0.9823, 1.0, 0.9823, 0.9823, 0.9823, 1.0, 0.9823, 0.9823, 0.9823, 1.0, 0.9823, 0.9823, 0.9823, 1.0, 0.01521, 0.01521, 0.01521, 1.0, 0.01521, 0.01521, 0.01521, 1.0, 0.01521, 0.01521, 0.01521, 1.0, 0.01521, 0.01521, 0.01521, 1.0, 1.0, 1.0, 1.0, 1.0, 1.0, 1.0, 1.0, 1.0, 1.0, 1.0, 1.0, 1.0, 1.0, 1.0, 1.0, 1.0, 1.0, 1.0, 1.0, 1.0, 1.0, 1.0, 1.0, 1.0, 1.0, 1.0, 1.0, 1.0, 1.0, 1.0, 1.0, 1.0, 1.0, 1.0, 1.0, 1.0, 1.0, 1.0, 1.0, 1.0, 1.0, 1.0, 1.0, 1.0, 1.0, 1.0, 1.0, 1.0, 1.0, 1.0, 1.0, 1.0, 1.0, 1.0, 1.0, 1.0, 1.0, 1.0, 1.0, 1.0, 1.0, 1.0, 1.0, 1.0, 1.0, 1.0, 1.0, 1.0, 1.0, 1.0, 1.0, 1.0, 1.0, 1.0, 1.0, 1.0, 1.0, 1.0, 1.0, 1.0, 1.0, 1.0, 1.0, 1.0, 1.0, 1.0, 1.0, 1.0, 1.0, 1.0, 1.0, 1.0, 1.0, 1.0, 1.0, 1.0, 0.9734, 0.9734, 0.9734, 1.0, 0.9823, 0.9823, 0.9823, 1.0, 0.9823, 0.9823, 0.9823, 1.0, 0.9823, 0.9823, 0.9823, 1.0, 0.9734, 0.9734, 0.9734, 1.0, 0.9734, 0.9734, 0.9734, 1.0, 0.9823, 0.9823, 0.9823, 1.0, 0.9734, 0.9734, 0.9734, 1.0, 0.9734, 0.9734, 0.9734, 1.0, 0.9823, 0.9823, 0.9823, 1.0, 0.9823, 0.9823, 0.9823, 1.0, 0.9823, 0.9823, 0.9823, 1.0, 0.9823, 0.9823, 0.9823, 1.0, 0.9823, 0.9823, 0.9823, 1.0, 0.9823, 0.9823, 0.9823, 1.0, 0.9823, 0.9823, 0.9823, 1.0, 0.9823, 0.9823, 0.9823, 1.0, 0.9823, 0.9823, 0.9823, 1.0, 0.9823, 0.9823, 0.9823, 1.0, 0.9823, 0.9823, 0.9823, 1.0, 0.9823, 0.9823, 0.9823, 1.0, 0.9823, 0.9823, 0.9823, 1.0, 0.9823, 0.9823, 0.9823, 1.0, 0.9823, 0.9823, 0.9823, 1.0, 0.9823, 0.9823, 0.9823, 1.0, 0.9823, 0.9823, 0.9823, 1.0, 0.9823, 0.9823, 0.9823, 1.0, 0.9823, 0.9823, 0.9823, 1.0, 0.9823, 0.9823, 0.9823, 1.0, 0.9823, 0.9823, 0.9823, 1.0, 0.9823, 0.9823, 0.9823, 1.0, 0.9823, 0.9823, 0.9823, 1.0, 0.9823, 0.9823, 0.9823, 1.0, 0.9823, 0.9823, 0.9823, 1.0, 0.9823, 0.9823, 0.9823, 1.0, 0.9823, 0.9823, 0.9823, 1.0, 1.0, 1.0, 1.0, 1.0, 1.0, 1.0, 1.0, 1.0, 1.0, 1.0, 1.0, 1.0, 1.0, 1.0, 1.0, 1.0, 1.0, 1.0, 1.0, 1.0, 1.0, 1.0, 1.0, 1.0, 1.0, 1.0, 1.0, 1.0, 1.0, 1.0, 1.0, 1.0, 1.0, 1.0, 1.0, 1.0, 1.0, 1.0, 1.0, 1.0, 1.0, 1.0, 1.0, 1.0, 1.0, 1.0, 1.0, 1.0, 0.9823, 0.9823, 0.9823, 1.0, 0.9823, 0.9823, 0.9823, 1.0, 0.9823, 0.9823, 0.9823, 1.0, 0.9823, 0.9823, 0.9823, 1.0, 0.9823, 0.9823, 0.9823, 1.0, 0.9823, 0.9823, 0.9823, 1.0, 0.9823, 0.9823, 0.9823, 1.0, 0.9823, 0.9823, 0.9823, 1.0, 0.9823, 0.9823, 0.9823, 1.0, 0.9823, 0.9823, 0.9823, 1.0, 0.9823, 0.9823, 0.9823, 1.0, 0.9823, 0.9823, 0.9823, 1.0, 0.9823, 0.9823, 0.9823, 1.0, 0.9823, 0.9823, 0.9823, 1.0, 0.9823, 0.9823, 0.9823, 1.0, 0.9823, 0.9823, 0.9823, 1.0, 0.9823, 0.9823, 0.9823, 1.0, 0.9823, 0.9823, 0.9823, 1.0, 0.9823, 0.9823, 0.9823, 1.0, 0.9823, 0.9823, 0.9823, 1.0, 0.9823, 0.9823, 0.9823, 1.0, 0.9823, 0.9823, 0.9823, 1.0, 0.9823, 0.9823, 0.9823, 1.0, 0.9823, 0.9823, 0.9823, 1.0, 1.0, 1.0, 1.0, 1.0, 1.0, 1.0, 1.0, 1.0, 1.0, 1.0, 1.0, 1.0, 1.0, 1.0, 1.0, 1.0, 1.0, 1.0, 1.0, 1.0, 1.0, 1.0, 1.0, 1.0, 1.0, 1.0, 1.0, 1.0, 1.0, 1.0, 1.0, 1.0, 1.0, 1.0, 1.0, 1.0, 1.0, 1.0, 1.0, 1.0, 1.0, 1.0, 1.0, 1.0, 1.0, 1.0, 1.0, 1.0, 0.9823, 0.9823, 0.9823, 1.0, 0.9823, 0.9823, 0.9823, 1.0, 0.9823, 0.9823, 0.9823, 1.0, 0.9823, 0.9823, 0.9823, 1.0, 0.9823, 0.9823, 0.9823, 1.0, 0.9823, 0.9823, 0.9823, 1.0, 0.9823, 0.9823, 0.9823, 1.0, 0.9823, 0.9823, 0.9823, 1.0, 0.9823, 0.9823, 0.9823, 1.0, 0.9823, 0.9823, 0.9823, 1.0, 0.9823, 0.9823, 0.9823, 1.0, 0.9823, 0.9823, 0.9823, 1.0, 0.9823, 0.9823, 0.9823, 1.0, 0.9823, 0.9823, 0.9823, 1.0, 0.9823, 0.9823, 0.9823, 1.0, 0.9823, 0.9823, 0.9823, 1.0, 0.9823, 0.9823, 0.9823, 1.0, 0.9823, 0.9823, 0.9823, 1.0, 0.9823, 0.9823, 0.9823, 1.0, 0.9823, 0.9823, 0.9823, 1.0, 0.9823, 0.9823, 0.9823, 1.0, 0.9823, 0.9823, 0.9823, 1.0, 0.9823, 0.9823, 0.9823, 1.0, 0.9823, 0.9823, 0.9823, 1.0, 0.9823, 0.9823, 0.9823, 1.0, 0.9823, 0.9823, 0.9823, 1.0, 0.9823, 0.9823, 0.9823, 1.0, 0.9823, 0.9823, 0.9823, 1.0, 0.9823, 0.9823, 0.9823, 1.0, 0.9823, 0.9823, 0.9823, 1.0, 0.9823, 0.9823, 0.9823, 1.0, 0.9823, 0.9823, 0.9823, 1.0, 0.9823, 0.9823, 0.9823, 1.0, 0.9823, 0.9823, 0.9823, 1.0, 0.9823, 0.9823, 0.9823, 1.0, 0.9823, 0.9823, 0.9823, 1.0, 0.9823, 0.9823, 0.9823, 1.0, 0.9823, 0.9823, 0.9823, 1.0, 0.9823, 0.9823, 0.9823, 1.0, 0.9823, 0.9823, 0.9823, 1.0, 0.9823, 0.9823, 0.9823, 1.0, 0.9823, 0.9823, 0.9823, 1.0, 0.9823, 0.9823, 0.9823, 1.0, 0.9823, 0.9823, 0.9823, 1.0, 0.9823, 0.9823, 0.9823, 1.0, 0.9823, 0.9823, 0.9823, 1.0, 0.9823, 0.9823, 0.9823, 1.0, 0.9823, 0.9823, 0.9823, 1.0, 0.9823, 0.9823, 0.9823, 1.0, 0.9823, 0.9823, 0.9823, 1.0, 0.9823, 0.9823, 0.9823, 1.0, 0.9823, 0.9823, 0.9823, 1.0, 0.9823, 0.9823, 0.9823, 1.0, 0.9823, 0.9823, 0.9823, 1.0, 0.9823, 0.9823, 0.9823, 1.0, 0.9823, 0.9823, 0.9823, 1.0, 0.9823, 0.9823, 0.9823, 1.0, 0.9823, 0.9823, 0.9823, 1.0, 0.9823, 0.9823, 0.9823, 1.0, 0.9823, 0.9823, 0.9823, 1.0, 0.9823, 0.9823, 0.9823, 1.0, 0.9823, 0.9823, 0.9823, 1.0, 0.9823, 0.9823, 0.9823, 1.0, 0.9823, 0.9823, 0.9823, 1.0, 0.9823, 0.9823, 0.9823, 1.0, 0.9823, 0.9823, 0.9823, 1.0, 0.9823, 0.9823, 0.9823, 1.0, 0.9823, 0.9823, 0.9823, 1.0, 0.9823, 0.9823, 0.9823, 1.0, 0.9823, 0.9823, 0.9823, 1.0, 0.9823, 0.9823, 0.9823, 1.0, 0.9823, 0.9823, 0.9823, 1.0, 0.9823, 0.9823, 0.9823, 1.0, 0.9823, 0.9823, 0.9823, 1.0, 0.9823, 0.9823, 0.9823, 1.0, 0.9823, 0.9823, 0.9823, 1.0, 0.9823, 0.9823, 0.9823, 1.0, 0.9823, 0.9823, 0.9823, 1.0, 0.9823, 0.9823, 0.9823, 1.0, 0.9823, 0.9823, 0.9823, 1.0, 0.9823, 0.9823, 0.9823, 1.0, 0.9823, 0.9823, 0.9823, 1.0, 0.9823, 0.9823, 0.9823, 1.0, 0.9823, 0.9823, 0.9823, 1.0])
me_cube.materials.append(mat_material)
me_cube.use_remesh_preserve_volume = False
me_cube.use_remesh_preserve_attributes = False
me_cube.use_mirror_vertex_groups = False
me_cube.update()

# ---- objects
ob_cube = bpy.data.objects.new('Cube', me_cube)
ob_lamp = bpy.data.objects.new('Lamp', light_spot)
ob_camera = bpy.data.objects.new('Camera', cam_camera)

# ---- transforms, parenting, visibility, modifiers, constraints
ob_cube.location = (0.5, 0.0, 1.0)
ob_cube.lock_rotations_4d = False
ob_cube.empty_display_type = 'ARROWS'
ob_cube.color = (0.0, 0.0, 0.0, 1.0)
ob_cube.lineart.crease_threshold = 0.0
ob_lamp.location = (4.076, 1.005, 5.904)
ob_lamp.rotation_euler = (0.6503, 0.05522, 1.866)
ob_lamp.lock_rotations_4d = False
ob_lamp.empty_display_type = 'ARROWS'
ob_lamp.color = (0.0, 0.0, 0.0, 0.0)
ob_lamp.lineart.crease_threshold = 0.0
ob_camera.location = (3.481, -2.508, 4.344)
ob_camera.rotation_euler = (1.109, 0.01082, 0.8149)
ob_camera.lock_rotations_4d = False
ob_camera.empty_display_type = 'ARROWS'
ob_camera.color = (0.0, 0.0, 0.0, 0.0)
ob_camera.display_type = 'WIRE'
ob_camera.lineart.crease_threshold = 0.0

# ---- collection membership
col_collection_1.objects.link(ob_cube)
col_collection_1.objects.link(ob_lamp)
col_collection_1.objects.link(ob_camera)

# ---- scene / render settings (as saved in the file)
scene.camera = ob_camera
scene.frame_start = 1; scene.frame_end = 250; scene.frame_set(5)
scene.render.engine = 'BLENDER_EEVEE_NEXT'
scene.render.image_settings.file_format = 'JPEG'
scene.render.image_settings.color_mode = 'RGB'
scene.render.image_settings.compression = 90
scene.render.resolution_x = 800
scene.render.resolution_y = 600
scene.render.pixel_aspect_x = 100.0
scene.render.pixel_aspect_y = 100.0
scene.render.fps = 25
scene.render.dither_intensity = 0.0
scene.render.use_compositing = False
scene.render.use_sequencer = False
scene.render.bake_margin = 2
scene.render.bake_bias = 0.0
scene.render.use_stamp_time = False
scene.render.use_stamp_date = False
scene.render.use_stamp_frame = False
scene.render.use_stamp_camera = False
scene.render.use_stamp_scene = False
scene.render.use_stamp_filename = False
scene.render.use_stamp_render_time = False
scene.render.stamp_font_size = 0
scene.cycles.use_denoising = False
scene.cycles.samples = 10
scene.cycles.sampling_pattern = 'TABULATED_SOBOL'
scene.cycles.light_sampling_threshold = 0.0
scene.cycles.use_adaptive_sampling = False
scene.cycles.use_light_tree = False
scene.cycles.blur_glossy = 0.0
scene.cycles.volume_bounces = 1
scene.cycles.pixel_filter_type = 'GAUSSIAN'
scene.cycles.sample_clamp_indirect = 0.0
scene.view_settings.view_transform = 'Raw'
bpy.context.view_layer.update()
